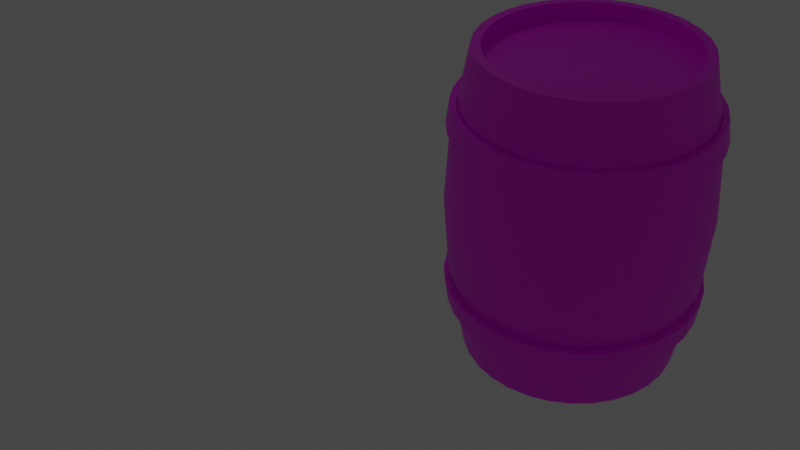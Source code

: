 # Source: barrel.blend  (saved by Blender 2.93.20; exported with 4.5.12 LTS)
import bpy
from mathutils import Matrix  # noqa: F401  (used for matrix-valued properties, if any)

bpy.ops.wm.read_factory_settings(use_empty=True)
scene = bpy.context.scene
scene.name = 'Scene'

# ---- collections
col_collection = bpy.data.collections.new('Collection'); scene.collection.children.link(col_collection)

# ---- images (referenced by path relative to the original .blend; pixels are not part of the script)
import os
ASSET_DIR = os.environ.get("B2B_ASSET_DIR", "")  # directory of the original .blend (textures are referenced by path, not embedded)
HERE = os.path.dirname(os.path.abspath(__file__))  # packed textures are extracted next to this script under _unpacked/

def load_image(name, relpath, width, height, colorspace="sRGB"):
    """Load a texture the original file referenced (path relative to the .blend, or extracted next to this script)."""
    p = next((c for c in (os.path.join(HERE, relpath), os.path.join(ASSET_DIR, relpath)) if relpath and os.path.exists(c)), "")
    if p:
        img = bpy.data.images.load(p, check_existing=True)
        img.name = name
    else:  # same state as the original file: an image datablock whose file is absent (Cycles renders it pink)
        img = bpy.data.images.new(name, width, height)
        img.source = "FILE"
        img.filepath = "//" + (relpath or name)
    img.colorspace_settings.name = colorspace
    return img
img_istockphoto_517464636_170667a_jpg = load_image('istockphoto-517464636-170667a.jpg', 'istockphoto-517464636-170667a.jpg', 1024, 1024, 'sRGB')
img_wood_texture_jpg = load_image('wood texture.jpg', 'wood texture.jpg', 1024, 1024, 'sRGB')

# ---- materials (node trees are filled in below, after node groups)
mat_material_001 = bpy.data.materials.new('Material.001')
mat_material_001.use_transparent_shadow = False
mat_material_002 = bpy.data.materials.new('Material.002')
mat_material_002.use_transparent_shadow = False

# ---- node groups
ng_auto_smooth = bpy.data.node_groups.new('Auto Smooth', 'GeometryNodeTree')
_s = ng_auto_smooth.interface.new_socket(name='Geometry', in_out='OUTPUT', socket_type='NodeSocketGeometry')
_s = ng_auto_smooth.interface.new_socket(name='Geometry', in_out='INPUT', socket_type='NodeSocketGeometry')
_s = ng_auto_smooth.interface.new_socket(name='Angle', in_out='INPUT', socket_type='NodeSocketFloat')
_s.subtype = 'ANGLE'
_s.min_value = 0.0
_s.max_value = 3.142
ng_auto_smooth.is_modifier = True
_N = ng_auto_smooth.nodes; _L = ng_auto_smooth.links
n0 = _N.new('NodeGroupOutput'); n0.name = 'Group Output'; n0.location = (480, -100)
n1 = _N.new('NodeGroupInput'); n1.name = 'Group Input'; n1.location = (-420, -300)
n2 = _N.new('NodeGroupInput'); n2.name = 'Group Input.001'; n2.location = (-60, -100)
n3 = _N.new('GeometryNodeSetShadeSmooth'); n3.name = 'Set Shade Smooth'; n3.location = (120, -100)
n3.domain = 'EDGE'
n4 = _N.new('GeometryNodeSetShadeSmooth'); n4.name = 'Set Shade Smooth.001'; n4.location = (300, -100)
n5 = _N.new('GeometryNodeInputMeshEdgeAngle'); n5.name = 'Edge Angle'; n5.location = (-420, -220)
n6 = _N.new('GeometryNodeInputEdgeSmooth'); n6.name = 'Is Edge Smooth'; n6.location = (-60, -160)
n7 = _N.new('GeometryNodeInputShadeSmooth'); n7.name = 'Is Face Smooth'; n7.location = (-240, -340)
n8 = _N.new('FunctionNodeBooleanMath'); n8.name = 'Boolean Math'; n8.location = (-60, -220)
n9 = _N.new('FunctionNodeCompare'); n9.name = 'Compare'; n9.location = (-240, -180)
n9.operation = 'LESS_EQUAL'
_L.new(n5.outputs[0], n9.inputs[0])
_L.new(n4.outputs[0], n0.inputs[0])
_L.new(n1.outputs[1], n9.inputs[1])
_L.new(n9.outputs[0], n8.inputs[0])
_L.new(n7.outputs[0], n8.inputs[1])
_L.new(n2.outputs[0], n3.inputs[0])
_L.new(n6.outputs[0], n3.inputs[1])
_L.new(n3.outputs[0], n4.inputs[0])
_L.new(n8.outputs[0], n3.inputs[2])
n0.is_active_output = True

# ---- material node trees
mat_material_001.use_nodes = True; mat_material_001.node_tree.nodes.clear()
_N = mat_material_001.node_tree.nodes; _L = mat_material_001.node_tree.links
n0 = _N.new('ShaderNodeBsdfPrincipled'); n0.name = 'Principled BSDF'; n0.location = (10, 300)
n0.distribution = 'GGX'
n0.subsurface_method = 'BURLEY'
n0.inputs[3].default_value = 1.45
n0.inputs[27].default_value = (0.0, 0.0, 0.0, 1.0)
n0.inputs[28].default_value = 1.0
n1 = _N.new('ShaderNodeOutputMaterial'); n1.name = 'Material Output'; n1.location = (300, 300)
n2 = _N.new('ShaderNodeTexImage'); n2.name = 'Image Texture'; n2.location = (-280, 280)
n2.image = img_istockphoto_517464636_170667a_jpg
_L.new(n0.outputs[0], n1.inputs[0])
_L.new(n2.outputs[0], n0.inputs[0])
n1.is_active_output = True
mat_material_002.use_nodes = True; mat_material_002.node_tree.nodes.clear()
_N = mat_material_002.node_tree.nodes; _L = mat_material_002.node_tree.links
n0 = _N.new('ShaderNodeBsdfPrincipled'); n0.name = 'Principled BSDF'; n0.location = (10, 300)
n0.distribution = 'GGX'
n0.subsurface_method = 'BURLEY'
n0.inputs[3].default_value = 1.45
n0.inputs[27].default_value = (0.0, 0.0, 0.0, 1.0)
n0.inputs[28].default_value = 1.0
n1 = _N.new('ShaderNodeOutputMaterial'); n1.name = 'Material Output'; n1.location = (300, 300)
n2 = _N.new('ShaderNodeTexImage'); n2.name = 'Image Texture'; n2.location = (-280, 280)
n2.image = img_wood_texture_jpg
_L.new(n0.outputs[0], n1.inputs[0])
_L.new(n2.outputs[0], n0.inputs[0])
n1.is_active_output = True

# ---- world
world_world = bpy.data.worlds.new('World'); scene.world = world_world
world_world.use_nodes = True; world_world.node_tree.nodes.clear()
_N = world_world.node_tree.nodes; _L = world_world.node_tree.links
n0 = _N.new('ShaderNodeOutputWorld'); n0.name = 'World Output'; n0.location = (300, 300)
n1 = _N.new('ShaderNodeBackground'); n1.name = 'Background'; n1.location = (10, 300)
n1.inputs[0].default_value = (0.05088, 0.05088, 0.05088, 1.0)
_L.new(n1.outputs[0], n0.inputs[0])
n0.is_active_output = True
world_world.color = (0.05088, 0.05088, 0.05088)
world_world.use_sun_shadow = False
world_world.sun_shadow_jitter_overblur = 0.0

# ---- cameras
cam_camera = bpy.data.cameras.new('Camera')

# ---- lights
light_point = bpy.data.lights.new('Point', 'POINT')
light_point.transmission_factor = 0.0
light_point.shadow_soft_size = 0.25
light_point.shadow_maximum_resolution = 0.006
light_point.use_absolute_resolution = True

# ---- meshes
me_cylinder = bpy.data.meshes.new('Cylinder')
me_cylinder.from_pydata([(-2.36e-08, 0.947, -1.549), (-2.36e-08, 0.947, 1.549), (0.1848, 0.9288, -1.549), (0.1848, 0.9288, 1.549), (0.3624, 0.8749, -1.549), (0.5261, 0.7874, -1.549), (0.5261, 0.7874, 1.549), (0.6696, 0.6696, -1.549), (0.6696, 0.6696, 1.549), (0.7874, 0.5261, -1.549), (0.7874, 0.5261, 1.549), (0.8749, 0.3624, -1.549), (0.8749, 0.3624, 1.549), (0.9288, 0.1848, -1.549), (0.9288, 0.1848, 1.549), (0.947, -4.257e-08, -1.549), (0.947, -4.257e-08, 1.549), (0.9288, -0.1848, -1.549), (0.9288, -0.1848, 1.549), (0.8749, -0.3624, -1.549), (0.7874, -0.5261, -1.549), (0.7874, -0.5261, 1.549), (0.6696, -0.6696, -1.549), (0.5261, -0.7874, -1.549), (0.5261, -0.7874, 1.549), (0.3624, -0.8749, -1.549), (0.3624, -0.8749, 1.549), (0.1848, -0.9288, -1.549), (0.1848, -0.9288, 1.549), (-8.604e-08, -0.947, -1.549), (-0.1848, -0.9288, -1.549), (-0.3624, -0.8749, -1.549), (-0.5261, -0.7874, -1.549), (-0.5261, -0.7874, 1.549), (-0.6696, -0.6696, -1.549), (-0.7874, -0.5261, -1.549), (-0.8749, -0.3624, -1.549), (-0.9288, -0.1848, -1.549), (-0.947, 1.231e-08, -1.549), (-0.9288, 0.1848, -1.549), (-0.9288, 0.1848, 1.549), (-0.8749, 0.3624, -1.549), (-0.8749, 0.3624, 1.549), (-0.7874, 0.5261, -1.549), (-0.7874, 0.5261, 1.549), (-0.6696, 0.6696, -1.549), (-0.5261, 0.7874, -1.549), (-0.5261, 0.7874, 1.549), (-0.3624, 0.8749, -1.549), (-0.3624, 0.8749, 1.549), (-0.1848, 0.9288, -1.549), (-0.1848, 0.9288, 1.549), (-2.048e-09, 1.116, -1.116), (-3.566e-09, 1.202, -0.6008), (-4.264e-09, 1.241, 0.0), (-3.566e-09, 1.202, 0.6008), (-2.048e-09, 1.116, 1.116), (0.2177, 1.094, 1.116), (0.2344, 1.178, 0.6008), (0.2421, 1.217, 0.0), (0.2344, 1.178, -0.6008), (0.2177, 1.094, -1.116), (0.427, 1.031, 1.116), (0.4598, 1.11, 0.6008), (0.4749, 1.146, 0.0), (0.4598, 1.11, -0.6008), (0.427, 1.031, -1.116), (0.6199, 0.9277, 1.116), (0.6675, 0.999, 0.6008), (0.6894, 1.032, 0.0), (0.6675, 0.999, -0.6008), (0.6199, 0.9277, -1.116), (0.7889, 0.7889, 1.116), (0.8496, 0.8496, 0.6008), (0.8775, 0.8775, 0.0), (0.8496, 0.8496, -0.6008), (0.7889, 0.7889, -1.116), (0.9277, 0.6199, 1.116), (0.999, 0.6675, 0.6008), (1.032, 0.6894, 0.0), (0.999, 0.6675, -0.6008), (0.9277, 0.6199, -1.116), (1.031, 0.427, 1.116), (1.11, 0.4598, 0.6008), (1.146, 0.4749, 0.0), (1.11, 0.4598, -0.6008), (1.031, 0.427, -1.116), (1.094, 0.2177, 1.116), (1.178, 0.2344, 0.6008), (1.217, 0.2421, 0.0), (1.178, 0.2344, -0.6008), (1.094, 0.2177, -1.116), (1.116, -4.877e-08, 1.116), (1.202, -5.252e-08, 0.6008), (1.241, -5.424e-08, 0.0), (1.202, -5.252e-08, -0.6008), (1.116, -4.877e-08, -1.116), (1.094, -0.2177, 1.116), (1.178, -0.2344, 0.6008), (1.217, -0.2421, 0.0), (1.178, -0.2344, -0.6008), (1.094, -0.2177, -1.116), (1.031, -0.427, 1.116), (1.11, -0.4598, 0.6008), (1.146, -0.4749, 0.0), (1.11, -0.4598, -0.6008), (1.031, -0.427, -1.116), (0.9277, -0.6199, 1.116), (0.999, -0.6675, 0.6008), (1.032, -0.6894, 0.0), (0.999, -0.6675, -0.6008), (0.9277, -0.6199, -1.116), (0.7889, -0.7889, 1.116), (0.8496, -0.8496, 0.6008), (0.8775, -0.8775, 0.0), (0.8496, -0.8496, -0.6008), (0.7889, -0.7889, -1.116), (0.6199, -0.9277, 1.116), (0.6675, -0.999, 0.6008), (0.6894, -1.032, 0.0), (0.6675, -0.999, -0.6008), (0.6199, -0.9277, -1.116), (0.427, -1.031, 1.116), (0.4598, -1.11, 0.6008), (0.4749, -1.146, 0.0), (0.4598, -1.11, -0.6008), (0.427, -1.031, -1.116), (0.2177, -1.094, 1.116), (0.2344, -1.178, 0.6008), (0.2421, -1.217, 0.0), (0.2344, -1.178, -0.6008), (0.2177, -1.094, -1.116), (-9.959e-08, -1.116, 1.116), (-1.086e-07, -1.202, 0.6008), (-1.128e-07, -1.241, 0.0), (-1.086e-07, -1.202, -0.6008), (-9.959e-08, -1.116, -1.116), (-0.2177, -1.094, 1.116), (-0.2344, -1.178, 0.6008), (-0.2421, -1.217, 0.0), (-0.2344, -1.178, -0.6008), (-0.2177, -1.094, -1.116), (-0.427, -1.031, 1.116), (-0.4598, -1.11, 0.6008), (-0.4749, -1.146, 0.0), (-0.4598, -1.11, -0.6008), (-0.427, -1.031, -1.116), (-0.6199, -0.9277, 1.116), (-0.6675, -0.999, 0.6008), (-0.6894, -1.032, 0.0), (-0.6675, -0.999, -0.6008), (-0.6199, -0.9277, -1.116), (-0.7889, -0.7889, 1.116), (-0.8496, -0.8496, 0.6008), (-0.8775, -0.8775, 0.0), (-0.8496, -0.8496, -0.6008), (-0.7889, -0.7889, -1.116), (-0.9277, -0.6199, 1.116), (-0.999, -0.6675, 0.6008), (-1.032, -0.6894, 0.0), (-0.999, -0.6675, -0.6008), (-0.9277, -0.6199, -1.116), (-1.031, -0.427, 1.116), (-1.11, -0.4598, 0.6008), (-1.146, -0.4749, 0.0), (-1.11, -0.4598, -0.6008), (-1.031, -0.427, -1.116), (-1.094, -0.2177, 1.116), (-1.178, -0.2344, 0.6008), (-1.217, -0.2421, 0.0), (-1.178, -0.2344, -0.6008), (-1.094, -0.2177, -1.116), (-1.116, 1.33e-08, 1.116), (-1.202, 1.433e-08, 0.6008), (-1.241, 1.48e-08, 0.0), (-1.202, 1.433e-08, -0.6008), (-1.116, 1.33e-08, -1.116), (-1.094, 0.2177, 1.116), (-1.178, 0.2344, 0.6008), (-1.217, 0.2421, 0.0), (-1.178, 0.2344, -0.6008), (-1.094, 0.2177, -1.116), (-1.031, 0.427, 1.116), (-1.11, 0.4598, 0.6008), (-1.146, 0.4749, 0.0), (-1.11, 0.4598, -0.6008), (-1.031, 0.427, -1.116), (-0.9277, 0.6199, 1.116), (-0.999, 0.6675, 0.6008), (-1.032, 0.6894, 0.0), (-0.999, 0.6675, -0.6008), (-0.9277, 0.6199, -1.116), (-0.7889, 0.7889, 1.116), (-0.8496, 0.8496, 0.6008), (-0.8775, 0.8775, 0.0), (-0.8496, 0.8496, -0.6008), (-0.7889, 0.7889, -1.116), (-0.6199, 0.9277, 1.116), (-0.6675, 0.999, 0.6008), (-0.6894, 1.032, 0.0), (-0.6675, 0.999, -0.6008), (-0.6199, 0.9277, -1.116), (-0.427, 1.031, 1.116), (-0.4598, 1.11, 0.6008), (-0.4749, 1.146, 0.0), (-0.4598, 1.11, -0.6008), (-0.427, 1.031, -1.116), (-0.2177, 1.094, 1.116), (-0.2344, 1.178, 0.6008), (-0.2421, 1.217, 0.0), (-0.2344, 1.178, -0.6008), (-0.2177, 1.094, -1.116), (-3.06e-09, 1.173, 0.751), (-2.554e-09, 1.144, 0.9655), (0.2232, 1.122, 0.9655), (0.2288, 1.15, 0.751), (0.4379, 1.057, 0.9655), (0.4489, 1.084, 0.751), (0.6358, 0.9515, 0.9655), (0.6516, 0.9752, 0.751), (0.8092, 0.8092, 0.9655), (0.8294, 0.8294, 0.751), (0.9515, 0.6358, 0.9655), (0.9752, 0.6516, 0.751), (1.057, 0.4379, 0.9655), (1.084, 0.4489, 0.751), (1.122, 0.2232, 0.9655), (1.15, 0.2288, 0.751), (1.144, -5.002e-08, 0.9655), (1.173, -5.127e-08, 0.751), (1.122, -0.2232, 0.9655), (1.15, -0.2288, 0.751), (1.057, -0.4379, 0.9655), (1.084, -0.4489, 0.751), (0.9515, -0.6358, 0.9655), (0.9752, -0.6516, 0.751), (0.8092, -0.8092, 0.9655), (0.8294, -0.8294, 0.751), (0.6358, -0.9515, 0.9655), (0.6516, -0.9752, 0.751), (0.4379, -1.057, 0.9655), (0.4489, -1.084, 0.751), (0.2232, -1.122, 0.9655), (0.2288, -1.15, 0.751), (-1.026e-07, -1.144, 0.9655), (-1.056e-07, -1.173, 0.751), (-0.2232, -1.122, 0.9655), (-0.2288, -1.15, 0.751), (-0.4379, -1.057, 0.9655), (-0.4489, -1.084, 0.751), (-0.6358, -0.9515, 0.9655), (-0.6516, -0.9752, 0.751), (-0.8092, -0.8092, 0.9655), (-0.8294, -0.8294, 0.751), (-0.9515, -0.6358, 0.9655), (-0.9752, -0.6516, 0.751), (-1.057, -0.4379, 0.9655), (-1.084, -0.4489, 0.751), (-1.122, -0.2232, 0.9655), (-1.15, -0.2288, 0.751), (-1.144, 1.365e-08, 0.9655), (-1.173, 1.399e-08, 0.751), (-1.122, 0.2232, 0.9655), (-1.15, 0.2288, 0.751), (-1.057, 0.4379, 0.9655), (-1.084, 0.4489, 0.751), (-0.9515, 0.6358, 0.9655), (-0.9752, 0.6516, 0.751), (-0.8092, 0.8092, 0.9655), (-0.8294, 0.8294, 0.751), (-0.6358, 0.9515, 0.9655), (-0.6516, 0.9752, 0.751), (-0.4379, 1.057, 0.9655), (-0.4489, 1.084, 0.751), (-0.2232, 1.122, 0.9655), (-0.2288, 1.15, 0.751), (-2.554e-09, 1.144, -0.9655), (-3.06e-09, 1.173, -0.751), (0.2288, 1.15, -0.751), (0.2232, 1.122, -0.9655), (0.4489, 1.084, -0.751), (0.4379, 1.057, -0.9655), (0.6516, 0.9752, -0.751), (0.6358, 0.9515, -0.9655), (0.8294, 0.8294, -0.751), (0.8092, 0.8092, -0.9655), (0.9752, 0.6516, -0.751), (0.9515, 0.6358, -0.9655), (1.084, 0.4489, -0.751), (1.057, 0.4379, -0.9655), (1.15, 0.2288, -0.751), (1.122, 0.2232, -0.9655), (1.173, -5.127e-08, -0.751), (1.144, -5.002e-08, -0.9655), (1.15, -0.2288, -0.751), (1.122, -0.2232, -0.9655), (1.084, -0.4489, -0.751), (1.057, -0.4379, -0.9655), (0.9752, -0.6516, -0.751), (0.9515, -0.6358, -0.9655), (0.8294, -0.8294, -0.751), (0.8092, -0.8092, -0.9655), (0.6516, -0.9752, -0.751), (0.6358, -0.9515, -0.9655), (0.4489, -1.084, -0.751), (0.4379, -1.057, -0.9655), (0.2288, -1.15, -0.751), (0.2232, -1.122, -0.9655), (-1.056e-07, -1.173, -0.751), (-1.026e-07, -1.144, -0.9655), (-0.2288, -1.15, -0.751), (-0.2232, -1.122, -0.9655), (-0.4489, -1.084, -0.751), (-0.4379, -1.057, -0.9655), (-0.6516, -0.9752, -0.751), (-0.6358, -0.9515, -0.9655), (-0.8294, -0.8294, -0.751), (-0.8092, -0.8092, -0.9655), (-0.9752, -0.6516, -0.751), (-0.9515, -0.6358, -0.9655), (-1.084, -0.4489, -0.751), (-1.057, -0.4379, -0.9655), (-1.15, -0.2288, -0.751), (-1.122, -0.2232, -0.9655), (-1.173, 1.399e-08, -0.751), (-1.144, 1.365e-08, -0.9655), (-1.15, 0.2288, -0.751), (-1.122, 0.2232, -0.9655), (-1.084, 0.4489, -0.751), (-1.057, 0.4379, -0.9655), (-0.9752, 0.6516, -0.751), (-0.9515, 0.6358, -0.9655), (-0.8294, 0.8294, -0.751), (-0.8092, 0.8092, -0.9655), (-0.6516, 0.9752, -0.751), (-0.6358, 0.9515, -0.9655), (-0.4489, 1.084, -0.751), (-0.4379, 1.057, -0.9655), (-0.2288, 1.15, -0.751), (-0.2232, 1.122, -0.9655), (-3.178e-09, 1.232, 0.7886), (-2.647e-09, 1.202, 1.014), (0.2344, 1.179, 1.014), (0.2403, 1.208, 0.7886), (0.4599, 1.11, 1.014), (0.4714, 1.138, 0.7886), (0.6676, 0.9992, 1.014), (0.6843, 1.024, 0.7886), (0.8497, 0.8497, 1.014), (0.8709, 0.8709, 0.7886), (0.9992, 0.6676, 1.014), (1.024, 0.6843, 0.7886), (1.11, 0.4599, 1.014), (1.138, 0.4714, 0.7886), (1.179, 0.2344, 1.014), (1.208, 0.2403, 0.7886), (1.202, -5.323e-08, 1.014), (1.232, -5.454e-08, 0.7886), (1.179, -0.2344, 1.014), (1.208, -0.2403, 0.7886), (1.11, -0.4599, 1.014), (1.138, -0.4714, 0.7886), (0.9992, -0.6676, 1.014), (1.024, -0.6843, 0.7886), (0.8497, -0.8497, 1.014), (0.8709, -0.8709, 0.7886), (0.6676, -0.9992, 1.014), (0.6843, -1.024, 0.7886), (0.4599, -1.11, 1.014), (0.4714, -1.138, 0.7886), (0.2344, -1.179, 1.014), (0.2403, -1.208, 0.7886), (-1.077e-07, -1.202, 1.014), (-1.109e-07, -1.232, 0.7886), (-0.2344, -1.179, 1.014), (-0.2403, -1.208, 0.7886), (-0.4599, -1.11, 1.014), (-0.4714, -1.138, 0.7886), (-0.6676, -0.9992, 1.014), (-0.6843, -1.024, 0.7886), (-0.8497, -0.8497, 1.014), (-0.8709, -0.8709, 0.7886), (-0.9992, -0.6676, 1.014), (-1.024, -0.6843, 0.7886), (-1.11, -0.4599, 1.014), (-1.138, -0.4714, 0.7886), (-1.179, -0.2344, 1.014), (-1.208, -0.2403, 0.7886), (-1.202, 1.363e-08, 1.014), (-1.232, 1.399e-08, 0.7886), (-1.179, 0.2344, 1.014), (-1.208, 0.2403, 0.7886), (-1.11, 0.4599, 1.014), (-1.138, 0.4714, 0.7886), (-0.9992, 0.6676, 1.014), (-1.024, 0.6843, 0.7886), (-0.8497, 0.8497, 1.014), (-0.8709, 0.8709, 0.7886), (-0.6676, 0.9992, 1.014), (-0.6843, 1.024, 0.7886), (-0.4599, 1.11, 1.014), (-0.4714, 1.138, 0.7886), (-0.2344, 1.179, 1.014), (-0.2403, 1.208, 0.7886), (-2.647e-09, 1.202, -1.014), (-3.178e-09, 1.232, -0.7886), (0.2403, 1.208, -0.7886), (0.2344, 1.179, -1.014), (0.4714, 1.138, -0.7886), (0.4599, 1.11, -1.014), (0.6843, 1.024, -0.7886), (0.6676, 0.9992, -1.014), (0.8709, 0.8709, -0.7886), (0.8497, 0.8497, -1.014), (1.024, 0.6843, -0.7886), (0.9992, 0.6676, -1.014), (1.138, 0.4714, -0.7886), (1.11, 0.4599, -1.014), (1.208, 0.2403, -0.7886), (1.179, 0.2344, -1.014), (1.232, -5.454e-08, -0.7886), (1.202, -5.323e-08, -1.014), (1.208, -0.2403, -0.7886), (1.179, -0.2344, -1.014), (1.138, -0.4714, -0.7886), (1.11, -0.4599, -1.014), (1.024, -0.6843, -0.7886), (0.9992, -0.6676, -1.014), (0.8709, -0.8709, -0.7886), (0.8497, -0.8497, -1.014), (0.6843, -1.024, -0.7886), (0.6676, -0.9992, -1.014), (0.4714, -1.138, -0.7886), (0.4599, -1.11, -1.014), (0.2403, -1.208, -0.7886), (0.2344, -1.179, -1.014), (-1.109e-07, -1.232, -0.7886), (-1.077e-07, -1.202, -1.014), (-0.2403, -1.208, -0.7886), (-0.2344, -1.179, -1.014), (-0.4714, -1.138, -0.7886), (-0.4599, -1.11, -1.014), (-0.6843, -1.024, -0.7886), (-0.6676, -0.9992, -1.014), (-0.8709, -0.8709, -0.7886), (-0.8497, -0.8497, -1.014), (-1.024, -0.6843, -0.7886), (-0.9992, -0.6676, -1.014), (-1.138, -0.4714, -0.7886), (-1.11, -0.4599, -1.014), (-1.208, -0.2403, -0.7886), (-1.179, -0.2344, -1.014), (-1.232, 1.399e-08, -0.7886), (-1.202, 1.363e-08, -1.014), (-1.208, 0.2403, -0.7886), (-1.179, 0.2344, -1.014), (-1.138, 0.4714, -0.7886), (-1.11, 0.4599, -1.014), (-1.024, 0.6843, -0.7886), (-0.9992, 0.6676, -1.014), (-0.8709, 0.8709, -0.7886), (-0.8497, 0.8497, -1.014), (-0.6843, 1.024, -0.7886), (-0.6676, 0.9992, -1.014), (-0.4714, 1.138, -0.7886), (-0.4599, 1.11, -1.014), (-0.2403, 1.208, -0.7886), (-0.2344, 1.179, -1.014), (-5.741e-10, 1.032, -1.549), (0.2014, 1.013, -1.549), (0.2014, 1.013, 1.549), (-5.741e-10, 1.032, 1.549), (0.3951, 0.9539, -1.549), (0.3951, 0.9539, 1.549), (0.5736, 0.8584, -1.549), (0.5736, 0.8584, 1.549), (0.73, 0.73, -1.549), (0.73, 0.73, 1.549), (0.8584, 0.5736, -1.549), (0.8584, 0.5736, 1.549), (0.9539, 0.3951, -1.549), (0.9539, 0.3951, 1.549), (1.013, 0.2014, -1.549), (1.013, 0.2014, 1.549), (1.032, -4.513e-08, -1.549), (1.032, -4.513e-08, 1.549), (1.013, -0.2014, -1.549), (1.013, -0.2014, 1.549), (0.9539, -0.3951, -1.549), (0.9539, -0.3951, 1.549), (0.8584, -0.5736, -1.549), (0.8584, -0.5736, 1.549), (0.73, -0.73, -1.549), (0.73, -0.73, 1.549), (0.5736, -0.8584, -1.549), (0.5736, -0.8584, 1.549), (0.3951, -0.9539, -1.549), (0.3951, -0.9539, 1.549), (0.2014, -1.013, -1.549), (0.2014, -1.013, 1.549), (-9.083e-08, -1.032, -1.549), (-9.083e-08, -1.032, 1.549), (-0.2014, -1.013, -1.549), (-0.2014, -1.013, 1.549), (-0.3951, -0.9539, -1.549), (-0.3951, -0.9539, 1.549), (-0.5736, -0.8584, -1.549), (-0.5736, -0.8584, 1.549), (-0.73, -0.73, -1.549), (-0.73, -0.73, 1.549), (-0.8584, -0.5736, -1.549), (-0.8584, -0.5736, 1.549), (-0.9539, -0.3951, -1.549), (-0.9539, -0.3951, 1.549), (-1.013, -0.2014, -1.549), (-1.013, -0.2014, 1.549), (-1.032, 1.231e-08, -1.549), (-1.032, 1.231e-08, 1.549), (-1.013, 0.2014, -1.549), (-1.013, 0.2014, 1.549), (-0.9539, 0.3951, -1.549), (-0.9539, 0.3951, 1.549), (-0.8584, 0.5736, -1.549), (-0.8584, 0.5736, 1.549), (-0.73, 0.73, -1.549), (-0.73, 0.73, 1.549), (-0.5736, 0.8584, -1.549), (-0.5736, 0.8584, 1.549), (-0.3951, 0.9539, -1.549), (-0.3951, 0.9539, 1.549), (-0.2014, 1.013, -1.549), (-0.2014, 1.013, 1.549), (0.3624, 0.8749, 1.549), (0.8749, -0.3624, 1.549), (0.6696, -0.6696, 1.549), (-8.604e-08, -0.947, 1.549), (-0.1848, -0.9288, 1.549), (-0.3624, -0.8749, 1.549), (-0.6696, -0.6696, 1.549), (-0.7874, -0.5261, 1.549), (-0.8749, -0.3624, 1.549), (-0.9288, -0.1848, 1.549), (-0.947, 1.231e-08, 1.549), (-0.6696, 0.6696, 1.549), (0.1848, 0.9288, 1.39), (-2.783e-08, 0.947, 1.39), (0.8749, 0.3624, 1.39), (0.6696, -0.6696, 1.39), (0.3624, -0.8749, 1.39), (0.1848, -0.9288, 1.39), (-0.1848, -0.9288, 1.39), (-0.3624, -0.8749, 1.39), (-0.6696, -0.6696, 1.39), (-0.8749, 0.3624, 1.39), (-0.7874, 0.5261, 1.39), (-0.6696, 0.6696, 1.39), (-0.3624, 0.8749, 1.39), (-0.1848, 0.9288, 1.39), (-5.046e-08, 0.947, -1.338), (0.6696, 0.6696, -1.338), (0.9288, 0.1848, -1.338), (0.947, -4.257e-08, -1.338), (0.9288, -0.1848, -1.338), (0.7874, -0.5261, -1.338), (-1.129e-07, -0.947, -1.338), (-0.6696, -0.6696, -1.338), (-0.7874, -0.5261, -1.338), (-0.9288, -0.1848, -1.338), (-0.8749, 0.3624, -1.338), (-0.7874, 0.5261, -1.338), (0.3624, 0.8749, 1.39), (0.5261, 0.7874, 1.39), (0.6696, 0.6696, 1.39), (0.7874, 0.5261, 1.39), (0.9288, 0.1848, 1.39), (0.947, -4.257e-08, 1.39), (0.9288, -0.1848, 1.39), (0.8749, -0.3624, 1.39), (0.7874, -0.5261, 1.39), (0.5261, -0.7874, 1.39), (-9.027e-08, -0.947, 1.39), (-0.5261, -0.7874, 1.39), (-0.7874, -0.5261, 1.39), (-0.8749, -0.3624, 1.39), (-0.9288, -0.1848, 1.39), (-0.947, 1.231e-08, 1.39), (-0.9288, 0.1848, 1.39), (-0.5261, 0.7874, 1.39), (0.1848, 0.9288, -1.338), (0.3624, 0.8749, -1.338), (0.5261, 0.7874, -1.338), (0.7874, 0.5261, -1.338), (0.8749, 0.3624, -1.338), (0.8749, -0.3624, -1.338), (0.6696, -0.6696, -1.338), (0.5261, -0.7874, -1.338), (0.3624, -0.8749, -1.338), (0.1848, -0.9288, -1.338), (-0.1848, -0.9288, -1.338), (-0.3624, -0.8749, -1.338), (-0.5261, -0.7874, -1.338), (-0.8749, -0.3624, -1.338), (-0.947, 1.231e-08, -1.338), (-0.9288, 0.1848, -1.338), (-0.6696, 0.6696, -1.338), (-0.5261, 0.7874, -1.338), (-0.3624, 0.8749, -1.338), (-0.1848, 0.9288, -1.338)], [], [(56, 471, 470, 57), (57, 470, 473, 62), (62, 473, 475, 67), (67, 475, 477, 72), (72, 477, 479, 77), (77, 479, 481, 82), (82, 481, 483, 87), (87, 483, 485, 92), (92, 485, 487, 97), (97, 487, 489, 102), (102, 489, 491, 107), (107, 491, 493, 112), (112, 493, 495, 117), (117, 495, 497, 122), (122, 497, 499, 127), (127, 499, 501, 132), (132, 501, 503, 137), (137, 503, 505, 142), (142, 505, 507, 147), (147, 507, 509, 152), (152, 509, 511, 157), (157, 511, 513, 162), (162, 513, 515, 167), (167, 515, 517, 172), (172, 517, 519, 177), (177, 519, 521, 182), (182, 521, 523, 187), (187, 523, 525, 192), (192, 525, 527, 197), (197, 527, 529, 202), (33, 537, 551, 581), (202, 529, 531, 207), (207, 531, 471, 56), (41, 43, 569, 568), (530, 211, 52, 468), (338, 210, 53, 277), (210, 209, 54, 53), (209, 208, 55, 54), (274, 207, 56, 213), (528, 206, 211, 530), (336, 205, 210, 338), (205, 204, 209, 210), (204, 203, 208, 209), (272, 202, 207, 274), (526, 201, 206, 528), (334, 200, 205, 336), (200, 199, 204, 205), (199, 198, 203, 204), (270, 197, 202, 272), (524, 196, 201, 526), (332, 195, 200, 334), (195, 194, 199, 200), (194, 193, 198, 199), (268, 192, 197, 270), (522, 191, 196, 524), (330, 190, 195, 332), (190, 189, 194, 195), (189, 188, 193, 194), (266, 187, 192, 268), (520, 186, 191, 522), (328, 185, 190, 330), (185, 184, 189, 190), (184, 183, 188, 189), (264, 182, 187, 266), (518, 181, 186, 520), (326, 180, 185, 328), (180, 179, 184, 185), (179, 178, 183, 184), (262, 177, 182, 264), (516, 176, 181, 518), (324, 175, 180, 326), (175, 174, 179, 180), (174, 173, 178, 179), (260, 172, 177, 262), (514, 171, 176, 516), (322, 170, 175, 324), (170, 169, 174, 175), (169, 168, 173, 174), (258, 167, 172, 260), (512, 166, 171, 514), (320, 165, 170, 322), (165, 164, 169, 170), (164, 163, 168, 169), (256, 162, 167, 258), (510, 161, 166, 512), (318, 160, 165, 320), (160, 159, 164, 165), (159, 158, 163, 164), (254, 157, 162, 256), (508, 156, 161, 510), (316, 155, 160, 318), (155, 154, 159, 160), (154, 153, 158, 159), (252, 152, 157, 254), (506, 151, 156, 508), (314, 150, 155, 316), (150, 149, 154, 155), (149, 148, 153, 154), (250, 147, 152, 252), (504, 146, 151, 506), (312, 145, 150, 314), (145, 144, 149, 150), (144, 143, 148, 149), (248, 142, 147, 250), (502, 141, 146, 504), (310, 140, 145, 312), (140, 139, 144, 145), (139, 138, 143, 144), (246, 137, 142, 248), (500, 136, 141, 502), (308, 135, 140, 310), (135, 134, 139, 140), (134, 133, 138, 139), (244, 132, 137, 246), (498, 131, 136, 500), (306, 130, 135, 308), (130, 129, 134, 135), (129, 128, 133, 134), (242, 127, 132, 244), (496, 126, 131, 498), (304, 125, 130, 306), (125, 124, 129, 130), (124, 123, 128, 129), (240, 122, 127, 242), (494, 121, 126, 496), (302, 120, 125, 304), (120, 119, 124, 125), (119, 118, 123, 124), (238, 117, 122, 240), (492, 116, 121, 494), (300, 115, 120, 302), (115, 114, 119, 120), (114, 113, 118, 119), (236, 112, 117, 238), (490, 111, 116, 492), (298, 110, 115, 300), (110, 109, 114, 115), (109, 108, 113, 114), (234, 107, 112, 236), (488, 106, 111, 490), (296, 105, 110, 298), (105, 104, 109, 110), (104, 103, 108, 109), (232, 102, 107, 234), (486, 101, 106, 488), (294, 100, 105, 296), (100, 99, 104, 105), (99, 98, 103, 104), (230, 97, 102, 232), (484, 96, 101, 486), (292, 95, 100, 294), (95, 94, 99, 100), (94, 93, 98, 99), (228, 92, 97, 230), (482, 91, 96, 484), (290, 90, 95, 292), (90, 89, 94, 95), (89, 88, 93, 94), (226, 87, 92, 228), (480, 86, 91, 482), (288, 85, 90, 290), (85, 84, 89, 90), (84, 83, 88, 89), (224, 82, 87, 226), (478, 81, 86, 480), (286, 80, 85, 288), (80, 79, 84, 85), (79, 78, 83, 84), (222, 77, 82, 224), (476, 76, 81, 478), (284, 75, 80, 286), (75, 74, 79, 80), (74, 73, 78, 79), (220, 72, 77, 222), (474, 71, 76, 476), (282, 70, 75, 284), (70, 69, 74, 75), (69, 68, 73, 74), (218, 67, 72, 220), (472, 66, 71, 474), (280, 65, 70, 282), (65, 64, 69, 70), (64, 63, 68, 69), (216, 62, 67, 218), (469, 61, 66, 472), (278, 60, 65, 280), (60, 59, 64, 65), (59, 58, 63, 64), (214, 57, 62, 216), (468, 52, 61, 469), (277, 53, 60, 278), (53, 54, 59, 60), (54, 55, 58, 59), (213, 56, 57, 214), (55, 212, 215, 58), (212, 213, 214, 215), (58, 215, 217, 63), (215, 214, 216, 217), (63, 217, 219, 68), (217, 216, 218, 219), (68, 219, 221, 73), (219, 218, 220, 221), (73, 221, 223, 78), (221, 220, 222, 223), (78, 223, 225, 83), (223, 222, 224, 225), (83, 225, 227, 88), (225, 224, 226, 227), (88, 227, 229, 93), (227, 226, 228, 229), (93, 229, 231, 98), (229, 228, 230, 231), (98, 231, 233, 103), (231, 230, 232, 233), (103, 233, 235, 108), (233, 232, 234, 235), (108, 235, 237, 113), (235, 234, 236, 237), (113, 237, 239, 118), (237, 236, 238, 239), (118, 239, 241, 123), (239, 238, 240, 241), (123, 241, 243, 128), (241, 240, 242, 243), (128, 243, 245, 133), (243, 242, 244, 245), (133, 245, 247, 138), (245, 244, 246, 247), (138, 247, 249, 143), (247, 246, 248, 249), (143, 249, 251, 148), (249, 248, 250, 251), (148, 251, 253, 153), (251, 250, 252, 253), (153, 253, 255, 158), (253, 252, 254, 255), (158, 255, 257, 163), (255, 254, 256, 257), (163, 257, 259, 168), (257, 256, 258, 259), (168, 259, 261, 173), (259, 258, 260, 261), (173, 261, 263, 178), (261, 260, 262, 263), (178, 263, 265, 183), (263, 262, 264, 265), (183, 265, 267, 188), (265, 264, 266, 267), (188, 267, 269, 193), (267, 266, 268, 269), (193, 269, 271, 198), (269, 268, 270, 271), (198, 271, 273, 203), (271, 270, 272, 273), (203, 273, 275, 208), (273, 272, 274, 275), (208, 275, 212, 55), (275, 274, 213, 212), (52, 276, 279, 61), (276, 277, 278, 279), (61, 279, 281, 66), (279, 278, 280, 281), (66, 281, 283, 71), (281, 280, 282, 283), (71, 283, 285, 76), (283, 282, 284, 285), (76, 285, 287, 81), (285, 284, 286, 287), (81, 287, 289, 86), (287, 286, 288, 289), (86, 289, 291, 91), (289, 288, 290, 291), (91, 291, 293, 96), (291, 290, 292, 293), (96, 293, 295, 101), (293, 292, 294, 295), (101, 295, 297, 106), (295, 294, 296, 297), (106, 297, 299, 111), (297, 296, 298, 299), (111, 299, 301, 116), (299, 298, 300, 301), (116, 301, 303, 121), (301, 300, 302, 303), (121, 303, 305, 126), (303, 302, 304, 305), (126, 305, 307, 131), (305, 304, 306, 307), (131, 307, 309, 136), (307, 306, 308, 309), (136, 309, 311, 141), (309, 308, 310, 311), (141, 311, 313, 146), (311, 310, 312, 313), (146, 313, 315, 151), (313, 312, 314, 315), (151, 315, 317, 156), (315, 314, 316, 317), (156, 317, 319, 161), (317, 316, 318, 319), (161, 319, 321, 166), (319, 318, 320, 321), (166, 321, 323, 171), (321, 320, 322, 323), (171, 323, 325, 176), (323, 322, 324, 325), (176, 325, 327, 181), (325, 324, 326, 327), (181, 327, 329, 186), (327, 326, 328, 329), (186, 329, 331, 191), (329, 328, 330, 331), (191, 331, 333, 196), (331, 330, 332, 333), (196, 333, 335, 201), (333, 332, 334, 335), (201, 335, 337, 206), (335, 334, 336, 337), (206, 337, 339, 211), (337, 336, 338, 339), (211, 339, 276, 52), (339, 338, 277, 276), (340, 341, 342, 343), (343, 342, 344, 345), (345, 344, 346, 347), (347, 346, 348, 349), (349, 348, 350, 351), (351, 350, 352, 353), (353, 352, 354, 355), (355, 354, 356, 357), (357, 356, 358, 359), (359, 358, 360, 361), (361, 360, 362, 363), (363, 362, 364, 365), (365, 364, 366, 367), (367, 366, 368, 369), (369, 368, 370, 371), (371, 370, 372, 373), (373, 372, 374, 375), (375, 374, 376, 377), (377, 376, 378, 379), (379, 378, 380, 381), (381, 380, 382, 383), (383, 382, 384, 385), (385, 384, 386, 387), (387, 386, 388, 389), (389, 388, 390, 391), (391, 390, 392, 393), (393, 392, 394, 395), (395, 394, 396, 397), (397, 396, 398, 399), (399, 398, 400, 401), (401, 400, 402, 403), (403, 402, 341, 340), (404, 405, 406, 407), (407, 406, 408, 409), (409, 408, 410, 411), (411, 410, 412, 413), (413, 412, 414, 415), (415, 414, 416, 417), (417, 416, 418, 419), (419, 418, 420, 421), (421, 420, 422, 423), (423, 422, 424, 425), (425, 424, 426, 427), (427, 426, 428, 429), (429, 428, 430, 431), (431, 430, 432, 433), (433, 432, 434, 435), (435, 434, 436, 437), (437, 436, 438, 439), (439, 438, 440, 441), (441, 440, 442, 443), (443, 442, 444, 445), (445, 444, 446, 447), (447, 446, 448, 449), (449, 448, 450, 451), (451, 450, 452, 453), (453, 452, 454, 455), (455, 454, 456, 457), (457, 456, 458, 459), (459, 458, 460, 461), (461, 460, 462, 463), (463, 462, 464, 465), (465, 464, 466, 467), (467, 466, 405, 404), (2, 0, 468, 469), (1, 3, 470, 471), (4, 2, 469, 472), (3, 532, 473, 470), (5, 4, 472, 474), (532, 6, 475, 473), (7, 5, 474, 476), (6, 8, 477, 475), (9, 7, 476, 478), (8, 10, 479, 477), (11, 9, 478, 480), (10, 12, 481, 479), (13, 11, 480, 482), (12, 14, 483, 481), (15, 13, 482, 484), (14, 16, 485, 483), (17, 15, 484, 486), (16, 18, 487, 485), (19, 17, 486, 488), (18, 533, 489, 487), (20, 19, 488, 490), (533, 21, 491, 489), (22, 20, 490, 492), (21, 534, 493, 491), (23, 22, 492, 494), (534, 24, 495, 493), (25, 23, 494, 496), (24, 26, 497, 495), (27, 25, 496, 498), (26, 28, 499, 497), (29, 27, 498, 500), (28, 535, 501, 499), (30, 29, 500, 502), (535, 536, 503, 501), (31, 30, 502, 504), (536, 537, 505, 503), (32, 31, 504, 506), (537, 33, 507, 505), (34, 32, 506, 508), (33, 538, 509, 507), (35, 34, 508, 510), (538, 539, 511, 509), (36, 35, 510, 512), (539, 540, 513, 511), (37, 36, 512, 514), (540, 541, 515, 513), (38, 37, 514, 516), (541, 542, 517, 515), (39, 38, 516, 518), (542, 40, 519, 517), (41, 39, 518, 520), (40, 42, 521, 519), (43, 41, 520, 522), (42, 44, 523, 521), (45, 43, 522, 524), (44, 543, 525, 523), (46, 45, 524, 526), (543, 47, 527, 525), (48, 46, 526, 528), (47, 49, 529, 527), (50, 48, 528, 530), (49, 51, 531, 529), (0, 50, 530, 468), (51, 1, 471, 531), (12, 10, 573, 546), (538, 33, 581, 552), (14, 12, 546, 574), (539, 538, 552, 582), (16, 14, 574, 575), (540, 539, 582, 583), (18, 16, 575, 576), (541, 540, 583, 584), (533, 18, 576, 577), (542, 541, 584, 585), (21, 533, 577, 578), (40, 542, 585, 586), (534, 21, 578, 547), (42, 40, 586, 553), (24, 534, 547, 579), (44, 42, 553, 554), (26, 24, 579, 548), (3, 1, 545, 544), (543, 44, 554, 555), (28, 26, 548, 549), (532, 3, 544, 570), (47, 543, 555, 587), (535, 28, 549, 580), (6, 532, 570, 571), (49, 47, 587, 556), (536, 535, 580, 550), (8, 6, 571, 572), (51, 49, 556, 557), (537, 536, 550, 551), (10, 8, 572, 573), (1, 51, 557, 545), (11, 13, 560, 592), (23, 25, 596, 595), (34, 35, 566, 565), (0, 2, 588, 558), (43, 45, 604, 569), (13, 15, 561, 560), (25, 27, 597, 596), (35, 36, 601, 566), (2, 4, 589, 588), (45, 46, 605, 604), (15, 17, 562, 561), (27, 29, 564, 597), (36, 37, 567, 601), (4, 5, 590, 589), (46, 48, 606, 605), (17, 19, 593, 562), (29, 30, 598, 564), (37, 38, 602, 567), (5, 7, 559, 590), (48, 50, 607, 606), (19, 20, 563, 593), (30, 31, 599, 598), (38, 39, 603, 602), (7, 9, 591, 559), (50, 0, 558, 607), (20, 22, 594, 563), (31, 32, 600, 599), (39, 41, 568, 603), (9, 11, 592, 591), (22, 23, 595, 594), (32, 34, 565, 600), (544, 545, 557, 556, 587, 555, 554, 553, 586, 585, 584, 583, 582, 552, 581, 551, 550, 580, 549, 548, 579, 547, 578, 577, 576, 575, 574, 546, 573, 572, 571, 570), (558, 588, 589, 590, 559, 591, 592, 560, 561, 562, 593, 563, 594, 595, 596, 597, 564, 598, 599, 600, 565, 566, 601, 567, 602, 603, 568, 569, 604, 605, 606, 607)])
me_cylinder.polygons.foreach_set('use_smooth', [True] * 514)
me_cylinder.polygons.foreach_set('material_index', [1, 1, 1, 1, 1, 1, 1, 1, 1, 1, 1, 1, 1, 1, 1, 1, 1, 1, 1, 1, 1, 1, 1, 1, 1, 1, 1, 1, 1, 1, 1, 1, 1, 1, 1, 1, 1, 1, 1, 1, 1, 1, 1, 1, 1, 1, 1, 1, 1, 1, 1, 1, 1, 1, 1, 1, 1, 1, 1, 1, 1, 1, 1, 1, 1, 1, 1, 1, 1, 1, 1, 1, 1, 1, 1, 1, 1, 1, 1, 1, 1, 1, 1, 1, 1, 1, 1, 1, 1, 1, 1, 1, 1, 1, 1, 1, 1, 1, 1, 1, 1, 1, 1, 1, 1, 1, 1, 1, 1, 1, 1, 1, 1, 1, 1, 1, 1, 1, 1, 1, 1, 1, 1, 1, 1, 1, 1, 1, 1, 1, 1, 1, 1, 1, 1, 1, 1, 1, 1, 1, 1, 1, 1, 1, 1, 1, 1, 1, 1, 1, 1, 1, 1, 1, 1, 1, 1, 1, 1, 1, 1, 1, 1, 1, 1, 1, 1, 1, 1, 1, 1, 1, 1, 1, 1, 1, 1, 1, 1, 1, 1, 1, 1, 1, 1, 1, 1, 1, 1, 1, 1, 1, 1, 1, 1, 1, 1, 1, 1, 1, 1, 1, 1, 1, 1, 1, 1, 1, 1, 1, 1, 1, 1, 1, 1, 1, 1, 1, 1, 1, 1, 1, 1, 1, 1, 1, 1, 1, 1, 1, 1, 1, 1, 1, 1, 1, 1, 1, 1, 1, 1, 1, 1, 1, 1, 1, 1, 1, 1, 1, 1, 1, 1, 1, 1, 1, 1, 1, 1, 1, 1, 1, 1, 1, 1, 1, 1, 1, 1, 1, 1, 1, 1, 1, 1, 1, 1, 1, 1, 1, 1, 1, 1, 1, 1, 1, 1, 1, 1, 1, 1, 1, 1, 1, 1, 1, 1, 1, 1, 1, 1, 1, 1, 1, 1, 1, 1, 1, 1, 1, 1, 1, 1, 1, 1, 1, 1, 1, 1, 1, 1, 1, 0, 0, 0, 0, 0, 0, 0, 0, 0, 0, 0, 0, 0, 0, 0, 0, 0, 0, 0, 0, 0, 0, 0, 0, 0, 0, 0, 0, 0, 0, 0, 0, 0, 0, 0, 0, 0, 0, 0, 0, 0, 0, 0, 0, 0, 0, 0, 0, 0, 0, 0, 0, 0, 0, 0, 0, 0, 0, 0, 0, 0, 0, 0, 0, 1, 1, 1, 1, 1, 1, 1, 1, 1, 1, 1, 1, 1, 1, 1, 1, 1, 1, 1, 1, 1, 1, 1, 1, 1, 1, 1, 1, 1, 1, 1, 1, 1, 1, 1, 1, 1, 1, 1, 1, 1, 1, 1, 1, 1, 1, 1, 1, 1, 1, 1, 1, 1, 1, 1, 1, 1, 1, 1, 1, 1, 1, 1, 1, 1, 1, 1, 1, 1, 1, 1, 1, 1, 1, 1, 1, 1, 1, 1, 1, 1, 1, 1, 1, 1, 1, 1, 1, 1, 1, 1, 1, 1, 1, 1, 1, 1, 1, 1, 1, 1, 1, 1, 1, 1, 1, 1, 1, 1, 1, 1, 1, 1, 1, 1, 1, 1, 1, 1, 1, 1, 1, 1, 1, 1, 1, 1, 1])
_uv = me_cylinder.uv_layers.new(name='UVMap')
_uv.uv.foreach_set('vector', [0.1272, 0.1451, 0.1454, 0.08515, 0.2073, 0.08826, 0.1954, 0.1478, 0.1954, 0.1478, 0.2073, 0.08826, 0.2693, 0.09001, 0.263, 0.1494, 0.263, 0.1494, 0.2693, 0.09001, 0.3312, 0.09055, 0.3304, 0.15, 0.3304, 0.15, 0.3312, 0.09055, 0.3933, 0.08991, 0.3979, 0.1496, 0.3979, 0.1496, 0.3933, 0.08991, 0.4554, 0.08807, 0.4658, 0.1481, 0.4658, 0.1481, 0.4554, 0.08807, 0.5179, 0.08489, 0.5344, 0.1455, 0.5344, 0.1455, 0.5179, 0.08489, 0.5811, 0.07973, 0.6044, 0.1417, 0.05603, 0.1409, 0.08021, 0.07996, 0.1424, 0.08497, 0.1248, 0.1449, 0.1248, 0.1449, 0.1424, 0.08497, 0.2043, 0.08808, 0.193, 0.1477, 0.193, 0.1477, 0.2043, 0.08808, 0.2663, 0.08982, 0.2606, 0.1493, 0.2606, 0.1493, 0.2663, 0.08982, 0.3282, 0.09036, 0.328, 0.1499, 0.328, 0.1499, 0.3282, 0.09036, 0.3902, 0.08973, 0.3955, 0.1494, 0.3955, 0.1494, 0.3902, 0.08973, 0.4523, 0.08788, 0.4633, 0.1479, 0.4633, 0.1479, 0.4523, 0.08788, 0.5147, 0.0847, 0.5319, 0.1453, 0.5319, 0.1453, 0.5147, 0.0847, 0.5778, 0.07953, 0.6018, 0.1416, 0.0603, 0.1411, 0.08505, 0.08026, 0.1468, 0.08524, 0.1286, 0.1452, 0.1286, 0.1452, 0.1468, 0.08524, 0.2083, 0.08832, 0.1964, 0.1479, 0.1964, 0.1479, 0.2083, 0.08832, 0.2699, 0.09005, 0.2636, 0.1495, 0.2636, 0.1495, 0.2699, 0.09005, 0.3315, 0.09057, 0.3306, 0.15, 0.3306, 0.15, 0.3315, 0.09057, 0.3932, 0.08991, 0.3977, 0.1496, 0.3977, 0.1496, 0.3932, 0.08991, 0.4551, 0.08805, 0.4653, 0.148, 0.4653, 0.148, 0.4551, 0.08805, 0.5173, 0.08485, 0.5336, 0.1454, 0.5336, 0.1454, 0.5173, 0.08485, 0.5801, 0.07968, 0.6033, 0.1417, 0.06032, 0.1411, 0.08508, 0.08026, 0.1471, 0.08525, 0.1289, 0.1452, 0.1289, 0.1452, 0.1471, 0.08525, 0.2088, 0.08835, 0.1969, 0.1479, 0.1969, 0.1479, 0.2088, 0.08835, 0.2706, 0.09009, 0.2643, 0.1495, 0.2643, 0.1495, 0.2706, 0.09009, 0.3323, 0.09062, 0.3315, 0.1501, 0.3315, 0.1501, 0.3323, 0.09062, 0.3942, 0.08997, 0.3987, 0.1496, 0.3987, 0.1496, 0.3942, 0.08997, 0.4561, 0.08812, 0.4664, 0.1481, 0.4664, 0.1481, 0.4561, 0.08812, 0.5184, 0.08492, 0.5348, 0.1455, 0.3317, 0.07864, 0.2713, 0.07814, 0.2738, 0.05564, 0.332, 0.0561, 0.5348, 0.1455, 0.5184, 0.08492, 0.5813, 0.07975, 0.6045, 0.1417, 0.05842, 0.141, 0.08322, 0.08014, 0.1454, 0.08515, 0.1272, 0.1451, 0.2651, 0.5251, 0.3261, 0.5245, 0.3256, 0.5545, 0.2675, 0.5551, 0.07411, 0.5228, 0.05151, 0.4608, 0.1217, 0.4571, 0.1375, 0.5178, 0.03851, 0.4079, 0.03437, 0.3861, 0.1094, 0.3841, 0.1122, 0.4054, 0.03437, 0.3861, 0.02782, 0.3007, 0.1052, 0.3009, 0.1094, 0.3841, 0.02782, 0.3007, 0.03744, 0.2151, 0.1124, 0.2176, 0.1052, 0.3009, 0.05113, 0.1625, 0.05842, 0.141, 0.1272, 0.1451, 0.1221, 0.1662, 0.5122, 0.5177, 0.5301, 0.4576, 0.5985, 0.4616, 0.5741, 0.5225, 0.5411, 0.4063, 0.5446, 0.385, 0.6192, 0.3874, 0.6141, 0.4093, 0.5446, 0.385, 0.5518, 0.3017, 0.6287, 0.3019, 0.6192, 0.3874, 0.5518, 0.3017, 0.5474, 0.2185, 0.622, 0.2164, 0.6287, 0.3019, 0.5393, 0.1669, 0.5348, 0.1455, 0.6045, 0.1417, 0.6108, 0.1636, 0.4504, 0.5147, 0.4621, 0.4549, 0.5301, 0.4576, 0.5122, 0.5177, 0.4694, 0.4043, 0.4717, 0.3833, 0.5446, 0.385, 0.5411, 0.4063, 0.4717, 0.3833, 0.4767, 0.3016, 0.5518, 0.3017, 0.5446, 0.385, 0.4767, 0.3016, 0.4743, 0.2199, 0.5474, 0.2185, 0.5518, 0.3017, 0.4693, 0.1692, 0.4664, 0.1481, 0.5348, 0.1455, 0.5393, 0.1669, 0.3884, 0.513, 0.3947, 0.4534, 0.4621, 0.4549, 0.4504, 0.5147, 0.3985, 0.4031, 0.3997, 0.3823, 0.4717, 0.3833, 0.4694, 0.4043, 0.3997, 0.3823, 0.4028, 0.3015, 0.4767, 0.3016, 0.4717, 0.3833, 0.4028, 0.3015, 0.4023, 0.2207, 0.4743, 0.2199, 0.4767, 0.3016, 0.4001, 0.1705, 0.3987, 0.1496, 0.4664, 0.1481, 0.4693, 0.1692, 0.3263, 0.5125, 0.3273, 0.4528, 0.3947, 0.4534, 0.3884, 0.513, 0.3279, 0.4026, 0.3282, 0.3819, 0.3997, 0.3823, 0.3985, 0.4031, 0.3282, 0.3819, 0.3295, 0.3014, 0.4028, 0.3015, 0.3997, 0.3823, 0.3295, 0.3014, 0.3308, 0.2209, 0.4023, 0.2207, 0.4028, 0.3015, 0.3313, 0.1709, 0.3315, 0.1501, 0.3987, 0.1496, 0.4001, 0.1705, 0.2641, 0.5131, 0.2599, 0.4532, 0.3273, 0.4528, 0.3263, 0.5125, 0.2573, 0.4028, 0.2566, 0.3821, 0.3282, 0.3819, 0.3279, 0.4026, 0.2566, 0.3821, 0.2561, 0.3013, 0.3295, 0.3014, 0.3282, 0.3819, 0.2561, 0.3013, 0.2593, 0.2205, 0.3308, 0.2209, 0.3295, 0.3014, 0.2626, 0.1703, 0.2643, 0.1495, 0.3315, 0.1501, 0.3313, 0.1709, 0.2018, 0.5148, 0.192, 0.4547, 0.2599, 0.4532, 0.2641, 0.5131, 0.1861, 0.4038, 0.1844, 0.3828, 0.2566, 0.3821, 0.2573, 0.4028, 0.1844, 0.3828, 0.1821, 0.3011, 0.2561, 0.3013, 0.2566, 0.3821, 0.1821, 0.3011, 0.1872, 0.2194, 0.2593, 0.2205, 0.2561, 0.3013, 0.1936, 0.1688, 0.1969, 0.1479, 0.2643, 0.1495, 0.2626, 0.1703, 0.1392, 0.5179, 0.1234, 0.4572, 0.192, 0.4547, 0.2018, 0.5148, 0.1139, 0.4055, 0.1112, 0.3842, 0.1844, 0.3828, 0.1861, 0.4038, 0.1112, 0.3842, 0.1069, 0.301, 0.1821, 0.3011, 0.1844, 0.3828, 0.1069, 0.301, 0.1142, 0.2177, 0.1872, 0.2194, 0.1821, 0.3011, 0.1238, 0.1663, 0.1289, 0.1452, 0.1969, 0.1479, 0.1936, 0.1688, 0.07599, 0.5229, 0.05343, 0.4609, 0.1234, 0.4572, 0.1392, 0.5179, 0.04044, 0.408, 0.03632, 0.3862, 0.1112, 0.3842, 0.1139, 0.4055, 0.03632, 0.3862, 0.02976, 0.3008, 0.1069, 0.301, 0.1112, 0.3842, 0.02976, 0.3008, 0.03938, 0.2152, 0.1142, 0.2177, 0.1069, 0.301, 0.05304, 0.1627, 0.06032, 0.1411, 0.1289, 0.1452, 0.1238, 0.1663, 0.5111, 0.5176, 0.5289, 0.4575, 0.5973, 0.4615, 0.5729, 0.5224, 0.5399, 0.4062, 0.5434, 0.3849, 0.618, 0.3874, 0.6128, 0.4092, 0.5434, 0.3849, 0.5506, 0.3016, 0.6275, 0.3018, 0.618, 0.3874, 0.5506, 0.3016, 0.5461, 0.2184, 0.6207, 0.2163, 0.6275, 0.3018, 0.5381, 0.1668, 0.5336, 0.1454, 0.6033, 0.1417, 0.6096, 0.1635, 0.4493, 0.5146, 0.461, 0.4549, 0.5289, 0.4575, 0.5111, 0.5176, 0.4682, 0.4042, 0.4705, 0.3833, 0.5434, 0.3849, 0.5399, 0.4062, 0.4705, 0.3833, 0.4756, 0.3015, 0.5506, 0.3016, 0.5434, 0.3849, 0.4756, 0.3015, 0.4732, 0.2198, 0.5461, 0.2184, 0.5506, 0.3016, 0.4682, 0.1691, 0.4653, 0.148, 0.5336, 0.1454, 0.5381, 0.1668, 0.3874, 0.513, 0.3936, 0.4533, 0.461, 0.4549, 0.4493, 0.5146, 0.3974, 0.403, 0.3987, 0.3823, 0.4705, 0.3833, 0.4682, 0.4042, 0.3987, 0.3823, 0.4018, 0.3014, 0.4756, 0.3015, 0.4705, 0.3833, 0.4018, 0.3014, 0.4013, 0.2206, 0.4732, 0.2198, 0.4756, 0.3015, 0.3991, 0.1704, 0.3977, 0.1496, 0.4653, 0.148, 0.4682, 0.1691, 0.3255, 0.5124, 0.3265, 0.4528, 0.3936, 0.4533, 0.3874, 0.513, 0.327, 0.4025, 0.3273, 0.3819, 0.3987, 0.3823, 0.3974, 0.403, 0.3273, 0.3819, 0.3286, 0.3013, 0.4018, 0.3014, 0.3987, 0.3823, 0.3286, 0.3013, 0.3299, 0.2208, 0.4013, 0.2206, 0.4018, 0.3014, 0.3304, 0.1708, 0.3306, 0.15, 0.3977, 0.1496, 0.3991, 0.1704, 0.2635, 0.513, 0.2592, 0.4532, 0.3265, 0.4528, 0.3255, 0.5124, 0.2565, 0.4028, 0.2558, 0.382, 0.3273, 0.3819, 0.327, 0.4025, 0.2558, 0.382, 0.2554, 0.3012, 0.3286, 0.3013, 0.3273, 0.3819, 0.2554, 0.3012, 0.2585, 0.2204, 0.3299, 0.2208, 0.3286, 0.3013, 0.2619, 0.1703, 0.2636, 0.1495, 0.3306, 0.15, 0.3304, 0.1708, 0.2014, 0.5148, 0.1915, 0.4547, 0.2592, 0.4532, 0.2635, 0.513, 0.1856, 0.4038, 0.1839, 0.3828, 0.2558, 0.382, 0.2565, 0.4028, 0.1839, 0.3828, 0.1816, 0.3011, 0.2554, 0.3012, 0.2558, 0.382, 0.1816, 0.3011, 0.1867, 0.2194, 0.2585, 0.2204, 0.2554, 0.3012, 0.1931, 0.1688, 0.1964, 0.1479, 0.2636, 0.1495, 0.2619, 0.1703, 0.139, 0.5179, 0.1231, 0.4572, 0.1915, 0.4547, 0.2014, 0.5148, 0.1136, 0.4055, 0.1109, 0.3842, 0.1839, 0.3828, 0.1856, 0.4038, 0.1109, 0.3842, 0.1066, 0.301, 0.1816, 0.3011, 0.1839, 0.3828, 0.1066, 0.301, 0.1139, 0.2177, 0.1867, 0.2194, 0.1816, 0.3011, 0.1235, 0.1663, 0.1286, 0.1452, 0.1964, 0.1479, 0.1931, 0.1688, 0.07597, 0.5229, 0.05341, 0.4609, 0.1231, 0.4572, 0.139, 0.5179, 0.04043, 0.408, 0.03632, 0.3862, 0.1109, 0.3842, 0.1136, 0.4055, 0.03632, 0.3862, 0.02976, 0.3008, 0.1066, 0.301, 0.1109, 0.3842, 0.02976, 0.3008, 0.03938, 0.2152, 0.1139, 0.2177, 0.1066, 0.301, 0.05302, 0.1627, 0.0603, 0.1411, 0.1286, 0.1452, 0.1235, 0.1663, 0.5119, 0.5177, 0.5297, 0.4576, 0.5984, 0.4616, 0.5741, 0.5225, 0.5406, 0.4063, 0.544, 0.385, 0.6189, 0.3874, 0.6138, 0.4093, 0.544, 0.385, 0.5506, 0.3016, 0.6278, 0.3018, 0.6189, 0.3874, 0.5506, 0.3016, 0.5453, 0.2184, 0.6202, 0.2163, 0.6278, 0.3018, 0.5367, 0.1667, 0.5319, 0.1453, 0.6018, 0.1416, 0.6084, 0.1634, 0.4499, 0.5147, 0.4615, 0.4549, 0.5297, 0.4576, 0.5119, 0.5177, 0.4685, 0.4042, 0.4707, 0.3833, 0.544, 0.385, 0.5406, 0.4063, 0.4707, 0.3833, 0.4752, 0.3015, 0.5506, 0.3016, 0.544, 0.385, 0.4752, 0.3015, 0.472, 0.2198, 0.5453, 0.2184, 0.5506, 0.3016, 0.4664, 0.169, 0.4633, 0.1479, 0.5319, 0.1453, 0.5367, 0.1667, 0.3877, 0.513, 0.3937, 0.4533, 0.4615, 0.4549, 0.4499, 0.5147, 0.3973, 0.403, 0.3985, 0.3822, 0.4707, 0.3833, 0.4685, 0.4042, 0.3985, 0.3822, 0.401, 0.3014, 0.4752, 0.3015, 0.4707, 0.3833, 0.401, 0.3014, 0.3998, 0.2205, 0.472, 0.2198, 0.4752, 0.3015, 0.397, 0.1703, 0.3955, 0.1494, 0.4633, 0.1479, 0.4664, 0.169, 0.3254, 0.5124, 0.3262, 0.4527, 0.3937, 0.4533, 0.3877, 0.513, 0.3265, 0.4025, 0.3267, 0.3818, 0.3985, 0.3822, 0.3973, 0.403, 0.3267, 0.3818, 0.3274, 0.3013, 0.401, 0.3014, 0.3985, 0.3822, 0.3274, 0.3013, 0.328, 0.2207, 0.3998, 0.2205, 0.401, 0.3014, 0.3281, 0.1707, 0.328, 0.1499, 0.3955, 0.1494, 0.397, 0.1703, 0.263, 0.513, 0.2585, 0.4532, 0.3262, 0.4527, 0.3254, 0.5124, 0.2556, 0.4027, 0.2548, 0.382, 0.3267, 0.3818, 0.3265, 0.4025, 0.2548, 0.382, 0.2538, 0.3011, 0.3274, 0.3013, 0.3267, 0.3818, 0.2538, 0.3011, 0.2563, 0.2203, 0.328, 0.2207, 0.3274, 0.3013, 0.2591, 0.1701, 0.2606, 0.1493, 0.328, 0.1499, 0.3281, 0.1707, 0.2005, 0.5148, 0.1904, 0.4546, 0.2585, 0.4532, 0.263, 0.513, 0.1842, 0.4037, 0.1824, 0.3827, 0.2548, 0.382, 0.2556, 0.4027, 0.1824, 0.3827, 0.1796, 0.301, 0.2538, 0.3011, 0.2548, 0.382, 0.1796, 0.301, 0.184, 0.2192, 0.2563, 0.2203, 0.2538, 0.3011, 0.1899, 0.1686, 0.193, 0.1477, 0.2606, 0.1493, 0.2591, 0.1701, 0.1377, 0.5178, 0.1216, 0.4571, 0.1904, 0.4546, 0.2005, 0.5148, 0.1118, 0.4054, 0.109, 0.3841, 0.1824, 0.3827, 0.1842, 0.4037, 0.109, 0.3841, 0.1041, 0.3008, 0.1796, 0.301, 0.1824, 0.3827, 0.1041, 0.3008, 0.1108, 0.2175, 0.184, 0.2192, 0.1796, 0.301, 0.1199, 0.1661, 0.1248, 0.1449, 0.193, 0.1477, 0.1899, 0.1686, 0.07431, 0.5228, 0.05143, 0.4608, 0.1216, 0.4571, 0.1377, 0.5178, 0.03816, 0.4079, 0.03391, 0.3861, 0.109, 0.3841, 0.1118, 0.4054, 0.03391, 0.3861, 0.02678, 0.3006, 0.1041, 0.3008, 0.109, 0.3841, 0.02678, 0.3006, 0.03574, 0.215, 0.1108, 0.2175, 0.1041, 0.3008, 0.04895, 0.1624, 0.05603, 0.1409, 0.1248, 0.1449, 0.1199, 0.1661, 0.5117, 0.5176, 0.5297, 0.4576, 0.5984, 0.4616, 0.5738, 0.5225, 0.5408, 0.4063, 0.5443, 0.385, 0.6192, 0.3874, 0.614, 0.4093, 0.5443, 0.385, 0.5516, 0.3017, 0.6288, 0.3019, 0.6192, 0.3874, 0.5516, 0.3017, 0.5471, 0.2185, 0.622, 0.2164, 0.6288, 0.3019, 0.539, 0.1669, 0.5344, 0.1455, 0.6044, 0.1417, 0.6107, 0.1636, 0.4497, 0.5146, 0.4615, 0.4549, 0.5297, 0.4576, 0.5117, 0.5176, 0.4688, 0.4042, 0.4711, 0.3833, 0.5443, 0.385, 0.5408, 0.4063, 0.4711, 0.3833, 0.4762, 0.3016, 0.5516, 0.3017, 0.5443, 0.385, 0.4762, 0.3016, 0.4738, 0.2199, 0.5471, 0.2185, 0.5516, 0.3017, 0.4687, 0.1691, 0.4658, 0.1481, 0.5344, 0.1455, 0.539, 0.1669, 0.3875, 0.513, 0.3938, 0.4533, 0.4615, 0.4549, 0.4497, 0.5146, 0.3976, 0.403, 0.3989, 0.3823, 0.4711, 0.3833, 0.4688, 0.4042, 0.3989, 0.3823, 0.4021, 0.3014, 0.4762, 0.3016, 0.4711, 0.3833, 0.4021, 0.3014, 0.4015, 0.2206, 0.4738, 0.2199, 0.4762, 0.3016, 0.3992, 0.1704, 0.3979, 0.1496, 0.4658, 0.1481, 0.4687, 0.1691, 0.3252, 0.5124, 0.3262, 0.4527, 0.3938, 0.4533, 0.3875, 0.513, 0.3268, 0.4025, 0.3271, 0.3818, 0.3989, 0.3823, 0.3976, 0.403, 0.3271, 0.3818, 0.3285, 0.3013, 0.4021, 0.3014, 0.3989, 0.3823, 0.3285, 0.3013, 0.3297, 0.2208, 0.4015, 0.2206, 0.4021, 0.3014, 0.3303, 0.1708, 0.3304, 0.15, 0.3979, 0.1496, 0.3992, 0.1704, 0.2628, 0.513, 0.2586, 0.4532, 0.3262, 0.4527, 0.3252, 0.5124, 0.256, 0.4028, 0.2553, 0.382, 0.3271, 0.3818, 0.3268, 0.4025, 0.2553, 0.382, 0.2549, 0.3012, 0.3285, 0.3013, 0.3271, 0.3818, 0.2549, 0.3012, 0.258, 0.2204, 0.3297, 0.2208, 0.3285, 0.3013, 0.2613, 0.1702, 0.263, 0.1494, 0.3304, 0.15, 0.3303, 0.1708, 0.2003, 0.5148, 0.1905, 0.4546, 0.2586, 0.4532, 0.2628, 0.513, 0.1846, 0.4037, 0.1829, 0.3827, 0.2553, 0.382, 0.256, 0.4028, 0.1829, 0.3827, 0.1806, 0.301, 0.2549, 0.3012, 0.2553, 0.382, 0.1806, 0.301, 0.1857, 0.2193, 0.258, 0.2204, 0.2549, 0.3012, 0.1921, 0.1688, 0.1954, 0.1478, 0.263, 0.1494, 0.2613, 0.1702, 0.1375, 0.5178, 0.1217, 0.4571, 0.1905, 0.4546, 0.2003, 0.5148, 0.1122, 0.4054, 0.1094, 0.3841, 0.1829, 0.3827, 0.1846, 0.4037, 0.1094, 0.3841, 0.1052, 0.3009, 0.1806, 0.301, 0.1829, 0.3827, 0.1052, 0.3009, 0.1124, 0.2176, 0.1857, 0.2193, 0.1806, 0.301, 0.1221, 0.1662, 0.1272, 0.1451, 0.1954, 0.1478, 0.1921, 0.1688, 0.1124, 0.2176, 0.116, 0.1963, 0.1881, 0.1984, 0.1857, 0.2193, 0.116, 0.1963, 0.1221, 0.1662, 0.1921, 0.1688, 0.1881, 0.1984, 0.1857, 0.2193, 0.1881, 0.1984, 0.2592, 0.1997, 0.258, 0.2204, 0.1881, 0.1984, 0.1921, 0.1688, 0.2613, 0.1702, 0.2592, 0.1997, 0.258, 0.2204, 0.2592, 0.1997, 0.33, 0.2001, 0.3297, 0.2208, 0.2592, 0.1997, 0.2613, 0.1702, 0.3303, 0.1708, 0.33, 0.2001, 0.3297, 0.2208, 0.33, 0.2001, 0.4008, 0.1999, 0.4015, 0.2206, 0.33, 0.2001, 0.3303, 0.1708, 0.3992, 0.1704, 0.4008, 0.1999, 0.4015, 0.2206, 0.4008, 0.1999, 0.472, 0.1989, 0.4738, 0.2199, 0.4008, 0.1999, 0.3992, 0.1704, 0.4687, 0.1691, 0.472, 0.1989, 0.4738, 0.2199, 0.472, 0.1989, 0.5442, 0.1972, 0.5471, 0.2185, 0.472, 0.1989, 0.4687, 0.1691, 0.539, 0.1669, 0.5442, 0.1972, 0.5471, 0.2185, 0.5442, 0.1972, 0.6178, 0.1946, 0.622, 0.2164, 0.5442, 0.1972, 0.539, 0.1669, 0.6107, 0.1636, 0.6178, 0.1946, 0.03574, 0.215, 0.04076, 0.1932, 0.1141, 0.1962, 0.1108, 0.2175, 0.04076, 0.1932, 0.04895, 0.1624, 0.1199, 0.1661, 0.1141, 0.1962, 0.1108, 0.2175, 0.1141, 0.1962, 0.1862, 0.1983, 0.184, 0.2192, 0.1141, 0.1962, 0.1199, 0.1661, 0.1899, 0.1686, 0.1862, 0.1983, 0.184, 0.2192, 0.1862, 0.1983, 0.2573, 0.1995, 0.2563, 0.2203, 0.1862, 0.1983, 0.1899, 0.1686, 0.2591, 0.1701, 0.2573, 0.1995, 0.2563, 0.2203, 0.2573, 0.1995, 0.3281, 0.2, 0.328, 0.2207, 0.2573, 0.1995, 0.2591, 0.1701, 0.3281, 0.1707, 0.3281, 0.2, 0.328, 0.2207, 0.3281, 0.2, 0.3988, 0.1998, 0.3998, 0.2205, 0.3281, 0.2, 0.3281, 0.1707, 0.397, 0.1703, 0.3988, 0.1998, 0.3998, 0.2205, 0.3988, 0.1998, 0.4701, 0.1988, 0.472, 0.2198, 0.3988, 0.1998, 0.397, 0.1703, 0.4664, 0.169, 0.4701, 0.1988, 0.472, 0.2198, 0.4701, 0.1988, 0.5423, 0.1971, 0.5453, 0.2184, 0.4701, 0.1988, 0.4664, 0.169, 0.5367, 0.1667, 0.5423, 0.1971, 0.5453, 0.2184, 0.5423, 0.1971, 0.6157, 0.1945, 0.6202, 0.2163, 0.5423, 0.1971, 0.5367, 0.1667, 0.6084, 0.1634, 0.6157, 0.1945, 0.03938, 0.2152, 0.04457, 0.1934, 0.1174, 0.1964, 0.1139, 0.2177, 0.04457, 0.1934, 0.05302, 0.1627, 0.1235, 0.1663, 0.1174, 0.1964, 0.1139, 0.2177, 0.1174, 0.1964, 0.1891, 0.1985, 0.1867, 0.2194, 0.1174, 0.1964, 0.1235, 0.1663, 0.1931, 0.1688, 0.1891, 0.1985, 0.1867, 0.2194, 0.1891, 0.1985, 0.2598, 0.1997, 0.2585, 0.2204, 0.1891, 0.1985, 0.1931, 0.1688, 0.2619, 0.1703, 0.2598, 0.1997, 0.2585, 0.2204, 0.2598, 0.1997, 0.3301, 0.2002, 0.3299, 0.2208, 0.2598, 0.1997, 0.2619, 0.1703, 0.3304, 0.1708, 0.3301, 0.2002, 0.3299, 0.2208, 0.3301, 0.2002, 0.4005, 0.1999, 0.4013, 0.2206, 0.3301, 0.2002, 0.3304, 0.1708, 0.3991, 0.1704, 0.4005, 0.1999, 0.4013, 0.2206, 0.4005, 0.1999, 0.4714, 0.1989, 0.4732, 0.2198, 0.4005, 0.1999, 0.3991, 0.1704, 0.4682, 0.1691, 0.4714, 0.1989, 0.4732, 0.2198, 0.4714, 0.1989, 0.5433, 0.1971, 0.5461, 0.2184, 0.4714, 0.1989, 0.4682, 0.1691, 0.5381, 0.1668, 0.5433, 0.1971, 0.5461, 0.2184, 0.5433, 0.1971, 0.6165, 0.1945, 0.6207, 0.2163, 0.5433, 0.1971, 0.5381, 0.1668, 0.6096, 0.1635, 0.6165, 0.1945, 0.03938, 0.2152, 0.04458, 0.1934, 0.1177, 0.1964, 0.1142, 0.2177, 0.04458, 0.1934, 0.05304, 0.1627, 0.1238, 0.1663, 0.1177, 0.1964, 0.1142, 0.2177, 0.1177, 0.1964, 0.1896, 0.1985, 0.1872, 0.2194, 0.1177, 0.1964, 0.1238, 0.1663, 0.1936, 0.1688, 0.1896, 0.1985, 0.1872, 0.2194, 0.1896, 0.1985, 0.2605, 0.1997, 0.2593, 0.2205, 0.1896, 0.1985, 0.1936, 0.1688, 0.2626, 0.1703, 0.2605, 0.1997, 0.2593, 0.2205, 0.2605, 0.1997, 0.331, 0.2002, 0.3308, 0.2209, 0.2605, 0.1997, 0.2626, 0.1703, 0.3313, 0.1709, 0.331, 0.2002, 0.3308, 0.2209, 0.331, 0.2002, 0.4016, 0.1999, 0.4023, 0.2207, 0.331, 0.2002, 0.3313, 0.1709, 0.4001, 0.1705, 0.4016, 0.1999, 0.4023, 0.2207, 0.4016, 0.1999, 0.4726, 0.1989, 0.4743, 0.2199, 0.4016, 0.1999, 0.4001, 0.1705, 0.4693, 0.1692, 0.4726, 0.1989, 0.4743, 0.2199, 0.4726, 0.1989, 0.5445, 0.1972, 0.5474, 0.2185, 0.4726, 0.1989, 0.4693, 0.1692, 0.5393, 0.1669, 0.5445, 0.1972, 0.5474, 0.2185, 0.5445, 0.1972, 0.6178, 0.1946, 0.622, 0.2164, 0.5445, 0.1972, 0.5393, 0.1669, 0.6108, 0.1636, 0.6178, 0.1946, 0.03744, 0.2151, 0.04266, 0.1933, 0.116, 0.1963, 0.1124, 0.2176, 0.04266, 0.1933, 0.05113, 0.1625, 0.1221, 0.1662, 0.116, 0.1963, 0.1217, 0.4571, 0.1172, 0.4357, 0.1877, 0.4335, 0.1905, 0.4546, 0.1172, 0.4357, 0.1122, 0.4054, 0.1846, 0.4037, 0.1877, 0.4335, 0.1905, 0.4546, 0.1877, 0.4335, 0.2574, 0.4323, 0.2586, 0.4532, 0.1877, 0.4335, 0.1846, 0.4037, 0.256, 0.4028, 0.2574, 0.4323, 0.2586, 0.4532, 0.2574, 0.4323, 0.3265, 0.4319, 0.3262, 0.4527, 0.2574, 0.4323, 0.256, 0.4028, 0.3268, 0.4025, 0.3265, 0.4319, 0.3262, 0.4527, 0.3265, 0.4319, 0.3955, 0.4325, 0.3938, 0.4533, 0.3265, 0.4319, 0.3268, 0.4025, 0.3976, 0.403, 0.3955, 0.4325, 0.3938, 0.4533, 0.3955, 0.4325, 0.4648, 0.4339, 0.4615, 0.4549, 0.3955, 0.4325, 0.3976, 0.403, 0.4688, 0.4042, 0.4648, 0.4339, 0.4615, 0.4549, 0.4648, 0.4339, 0.5348, 0.4364, 0.5297, 0.4576, 0.4648, 0.4339, 0.4688, 0.4042, 0.5408, 0.4063, 0.5348, 0.4364, 0.5297, 0.4576, 0.5348, 0.4364, 0.6056, 0.44, 0.5984, 0.4616, 0.5348, 0.4364, 0.5408, 0.4063, 0.614, 0.4093, 0.6056, 0.44, 0.05143, 0.4608, 0.04516, 0.4389, 0.1171, 0.4357, 0.1216, 0.4571, 0.04516, 0.4389, 0.03816, 0.4079, 0.1118, 0.4054, 0.1171, 0.4357, 0.1216, 0.4571, 0.1171, 0.4357, 0.1876, 0.4335, 0.1904, 0.4546, 0.1171, 0.4357, 0.1118, 0.4054, 0.1842, 0.4037, 0.1876, 0.4335, 0.1904, 0.4546, 0.1876, 0.4335, 0.2572, 0.4323, 0.2585, 0.4532, 0.1876, 0.4335, 0.1842, 0.4037, 0.2556, 0.4027, 0.2572, 0.4323, 0.2585, 0.4532, 0.2572, 0.4323, 0.3263, 0.4319, 0.3262, 0.4527, 0.2572, 0.4323, 0.2556, 0.4027, 0.3265, 0.4025, 0.3263, 0.4319, 0.3262, 0.4527, 0.3263, 0.4319, 0.3954, 0.4325, 0.3937, 0.4533, 0.3263, 0.4319, 0.3265, 0.4025, 0.3973, 0.403, 0.3954, 0.4325, 0.3937, 0.4533, 0.3954, 0.4325, 0.4647, 0.4339, 0.4615, 0.4549, 0.3954, 0.4325, 0.3973, 0.403, 0.4685, 0.4042, 0.4647, 0.4339, 0.4615, 0.4549, 0.4647, 0.4339, 0.5347, 0.4364, 0.5297, 0.4576, 0.4647, 0.4339, 0.4685, 0.4042, 0.5406, 0.4063, 0.5347, 0.4364, 0.5297, 0.4576, 0.5347, 0.4364, 0.6056, 0.44, 0.5984, 0.4616, 0.5347, 0.4364, 0.5406, 0.4063, 0.6138, 0.4093, 0.6056, 0.44, 0.05341, 0.4609, 0.04726, 0.439, 0.1187, 0.4358, 0.1231, 0.4572, 0.04726, 0.439, 0.04043, 0.408, 0.1136, 0.4055, 0.1187, 0.4358, 0.1231, 0.4572, 0.1187, 0.4358, 0.1887, 0.4336, 0.1915, 0.4547, 0.1187, 0.4358, 0.1136, 0.4055, 0.1856, 0.4038, 0.1887, 0.4336, 0.1915, 0.4547, 0.1887, 0.4336, 0.2579, 0.4323, 0.2592, 0.4532, 0.1887, 0.4336, 0.1856, 0.4038, 0.2565, 0.4028, 0.2579, 0.4323, 0.2592, 0.4532, 0.2579, 0.4323, 0.3267, 0.4319, 0.3265, 0.4528, 0.2579, 0.4323, 0.2565, 0.4028, 0.327, 0.4025, 0.3267, 0.4319, 0.3265, 0.4528, 0.3267, 0.4319, 0.3953, 0.4325, 0.3936, 0.4533, 0.3267, 0.4319, 0.327, 0.4025, 0.3974, 0.403, 0.3953, 0.4325, 0.3936, 0.4533, 0.3953, 0.4325, 0.4643, 0.4339, 0.461, 0.4549, 0.3953, 0.4325, 0.3974, 0.403, 0.4682, 0.4042, 0.4643, 0.4339, 0.461, 0.4549, 0.4643, 0.4339, 0.5339, 0.4364, 0.5289, 0.4575, 0.4643, 0.4339, 0.4682, 0.4042, 0.5399, 0.4062, 0.5339, 0.4364, 0.5289, 0.4575, 0.5339, 0.4364, 0.6045, 0.44, 0.5973, 0.4615, 0.5339, 0.4364, 0.5399, 0.4062, 0.6128, 0.4092, 0.6045, 0.44, 0.05343, 0.4609, 0.04727, 0.439, 0.119, 0.4358, 0.1234, 0.4572, 0.04727, 0.439, 0.04044, 0.408, 0.1139, 0.4055, 0.119, 0.4358, 0.1234, 0.4572, 0.119, 0.4358, 0.1893, 0.4336, 0.192, 0.4547, 0.119, 0.4358, 0.1139, 0.4055, 0.1861, 0.4038, 0.1893, 0.4336, 0.192, 0.4547, 0.1893, 0.4336, 0.2586, 0.4324, 0.2599, 0.4532, 0.1893, 0.4336, 0.1861, 0.4038, 0.2573, 0.4028, 0.2586, 0.4324, 0.2599, 0.4532, 0.2586, 0.4324, 0.3276, 0.432, 0.3273, 0.4528, 0.2586, 0.4324, 0.2573, 0.4028, 0.3279, 0.4026, 0.3276, 0.432, 0.3273, 0.4528, 0.3276, 0.432, 0.3963, 0.4325, 0.3947, 0.4534, 0.3276, 0.432, 0.3279, 0.4026, 0.3985, 0.4031, 0.3963, 0.4325, 0.3947, 0.4534, 0.3963, 0.4325, 0.4654, 0.434, 0.4621, 0.4549, 0.3963, 0.4325, 0.3985, 0.4031, 0.4694, 0.4043, 0.4654, 0.434, 0.4621, 0.4549, 0.4654, 0.434, 0.5351, 0.4364, 0.5301, 0.4576, 0.4654, 0.434, 0.4694, 0.4043, 0.5411, 0.4063, 0.5351, 0.4364, 0.5301, 0.4576, 0.5351, 0.4364, 0.6057, 0.44, 0.5985, 0.4616, 0.5351, 0.4364, 0.5411, 0.4063, 0.6141, 0.4093, 0.6057, 0.44, 0.05151, 0.4608, 0.04534, 0.4389, 0.1172, 0.4357, 0.1217, 0.4571, 0.04534, 0.4389, 0.03851, 0.4079, 0.1122, 0.4054, 0.1172, 0.4357, 0.2544, 0.6014, 0.3014, 0.6047, 0.2982, 0.6534, 0.2512, 0.6513, 0.2512, 0.6513, 0.2982, 0.6534, 0.2963, 0.7021, 0.2493, 0.7012, 0.2493, 0.7012, 0.2963, 0.7021, 0.2957, 0.7507, 0.2486, 0.7511, 0.2486, 0.7511, 0.2957, 0.7507, 0.2963, 0.7995, 0.2493, 0.8011, 0.2493, 0.8011, 0.2963, 0.7995, 0.2982, 0.8483, 0.2512, 0.851, 0.2512, 0.851, 0.2982, 0.8483, 0.3014, 0.8969, 0.2544, 0.9009, 0.2544, 0.9009, 0.3014, 0.8969, 0.3058, 0.9454, 0.259, 0.9506, 0.259, 0.5516, 0.3058, 0.5562, 0.3014, 0.6048, 0.2544, 0.6014, 0.2544, 0.6014, 0.3014, 0.6048, 0.2982, 0.6534, 0.2512, 0.6512, 0.2512, 0.6512, 0.2982, 0.6534, 0.2963, 0.7021, 0.2493, 0.7011, 0.2493, 0.7011, 0.2963, 0.7021, 0.2957, 0.7508, 0.2486, 0.7511, 0.2486, 0.7511, 0.2957, 0.7508, 0.2963, 0.7996, 0.2493, 0.8011, 0.2493, 0.8011, 0.2963, 0.7996, 0.2982, 0.8483, 0.2512, 0.851, 0.2512, 0.851, 0.2982, 0.8483, 0.3014, 0.8969, 0.2544, 0.9009, 0.2544, 0.9009, 0.3014, 0.8969, 0.3058, 0.9454, 0.259, 0.9506, 0.259, 0.5517, 0.3057, 0.5566, 0.3013, 0.6051, 0.2544, 0.6015, 0.2544, 0.6015, 0.3013, 0.6051, 0.2982, 0.6537, 0.2512, 0.6513, 0.2512, 0.6513, 0.2982, 0.6537, 0.2963, 0.7023, 0.2493, 0.7011, 0.2493, 0.7011, 0.2963, 0.7023, 0.2957, 0.7509, 0.2487, 0.7509, 0.2487, 0.7509, 0.2957, 0.7509, 0.2963, 0.7995, 0.2493, 0.8008, 0.2493, 0.8008, 0.2963, 0.7995, 0.2983, 0.8481, 0.2513, 0.8505, 0.2513, 0.8505, 0.2983, 0.8481, 0.3014, 0.8965, 0.2545, 0.9002, 0.2545, 0.9002, 0.3014, 0.8965, 0.3059, 0.9449, 0.2591, 0.9498, 0.259, 0.5516, 0.3058, 0.5562, 0.3014, 0.6047, 0.2544, 0.6014, 0.2544, 0.6014, 0.3014, 0.6047, 0.2982, 0.6534, 0.2512, 0.6513, 0.2512, 0.6513, 0.2982, 0.6534, 0.2963, 0.7021, 0.2493, 0.7012, 0.2493, 0.7012, 0.2963, 0.7021, 0.2957, 0.7508, 0.2486, 0.7511, 0.2486, 0.7511, 0.2957, 0.7508, 0.2963, 0.7995, 0.2493, 0.8011, 0.2493, 0.8011, 0.2963, 0.7995, 0.2982, 0.8483, 0.2512, 0.851, 0.2512, 0.851, 0.2982, 0.8483, 0.3014, 0.8969, 0.2544, 0.9009, 0.2544, 0.9009, 0.3014, 0.8969, 0.3058, 0.9454, 0.259, 0.9506, 0.259, 0.5516, 0.3058, 0.5561, 0.3014, 0.6047, 0.2544, 0.6014, 0.4455, 0.8552, 0.3986, 0.8591, 0.3953, 0.8092, 0.4424, 0.8065, 0.4424, 0.8065, 0.3953, 0.8092, 0.3934, 0.7593, 0.4405, 0.7578, 0.4405, 0.7578, 0.3934, 0.7593, 0.3928, 0.7093, 0.4398, 0.709, 0.4398, 0.709, 0.3928, 0.7093, 0.3934, 0.6594, 0.4405, 0.6603, 0.4405, 0.6603, 0.3934, 0.6594, 0.3953, 0.6095, 0.4424, 0.6116, 0.4424, 0.6116, 0.3953, 0.6095, 0.3986, 0.5596, 0.4455, 0.563, 0.4455, 0.563, 0.3986, 0.5596, 0.4031, 0.5098, 0.4499, 0.5144, 0.4499, 0.9037, 0.4031, 0.9088, 0.3986, 0.859, 0.4455, 0.8552, 0.4455, 0.8552, 0.3986, 0.859, 0.3954, 0.8092, 0.4424, 0.8065, 0.4424, 0.8065, 0.3954, 0.8092, 0.3934, 0.7592, 0.4405, 0.7578, 0.4405, 0.7578, 0.3934, 0.7592, 0.3928, 0.7093, 0.4398, 0.7091, 0.4398, 0.7091, 0.3928, 0.7093, 0.3934, 0.6593, 0.4405, 0.6603, 0.4405, 0.6603, 0.3934, 0.6593, 0.3954, 0.6094, 0.4424, 0.6117, 0.4424, 0.6117, 0.3954, 0.6094, 0.3986, 0.5596, 0.4455, 0.563, 0.4455, 0.563, 0.3986, 0.5596, 0.4031, 0.5098, 0.4499, 0.5144, 0.4499, 0.9037, 0.4031, 0.9088, 0.3986, 0.8591, 0.4455, 0.8552, 0.4455, 0.8552, 0.3986, 0.8591, 0.3954, 0.8092, 0.4424, 0.8065, 0.4424, 0.8065, 0.3954, 0.8092, 0.3934, 0.7593, 0.4405, 0.7578, 0.4405, 0.7578, 0.3934, 0.7593, 0.3928, 0.7093, 0.4398, 0.7091, 0.4398, 0.7091, 0.3928, 0.7093, 0.3934, 0.6593, 0.4405, 0.6603, 0.4405, 0.6603, 0.3934, 0.6593, 0.3954, 0.6094, 0.4424, 0.6117, 0.4424, 0.6117, 0.3954, 0.6094, 0.3986, 0.5596, 0.4455, 0.563, 0.4455, 0.563, 0.3986, 0.5596, 0.4031, 0.5098, 0.4499, 0.5144, 0.4499, 0.9037, 0.4031, 0.9088, 0.3986, 0.8591, 0.4455, 0.8552, 0.4455, 0.8552, 0.3986, 0.8591, 0.3954, 0.8092, 0.4424, 0.8065, 0.4424, 0.8065, 0.3954, 0.8092, 0.3934, 0.7593, 0.4405, 0.7578, 0.4405, 0.7578, 0.3934, 0.7593, 0.3928, 0.7093, 0.4398, 0.709, 0.4398, 0.709, 0.3928, 0.7093, 0.3934, 0.6593, 0.4405, 0.6603, 0.4405, 0.6603, 0.3934, 0.6593, 0.3954, 0.6095, 0.4424, 0.6116, 0.4424, 0.6116, 0.3954, 0.6095, 0.3986, 0.5596, 0.4455, 0.563, 0.4455, 0.563, 0.3986, 0.5596, 0.4031, 0.5098, 0.4499, 0.5144, 0.4499, 0.9037, 0.4031, 0.9088, 0.3986, 0.8591, 0.4455, 0.8552, 0.2025, 0.5268, 0.1414, 0.5299, 0.1375, 0.5178, 0.2003, 0.5148, 0.1494, 0.07346, 0.2099, 0.07639, 0.2073, 0.08826, 0.1454, 0.08515, 0.2638, 0.525, 0.2025, 0.5268, 0.2003, 0.5148, 0.2628, 0.513, 0.2099, 0.07639, 0.2706, 0.0781, 0.2693, 0.09001, 0.2073, 0.08826, 0.325, 0.5244, 0.2638, 0.525, 0.2628, 0.513, 0.3252, 0.5124, 0.2706, 0.0781, 0.3314, 0.07862, 0.3312, 0.09055, 0.2693, 0.09001, 0.3861, 0.5249, 0.325, 0.5244, 0.3252, 0.5124, 0.3875, 0.513, 0.3314, 0.07862, 0.3922, 0.07796, 0.3933, 0.08991, 0.3312, 0.09055, 0.4472, 0.5266, 0.3861, 0.5249, 0.3875, 0.513, 0.4497, 0.5146, 0.3922, 0.07796, 0.4531, 0.07608, 0.4554, 0.08807, 0.3933, 0.08991, 0.5078, 0.5294, 0.4472, 0.5266, 0.4497, 0.5146, 0.5117, 0.5176, 0.4531, 0.07608, 0.5139, 0.0728, 0.5179, 0.08489, 0.4554, 0.08807, 0.5666, 0.5337, 0.5078, 0.5294, 0.5117, 0.5176, 0.5738, 0.5225, 0.5139, 0.0728, 0.5732, 0.06785, 0.5811, 0.07973, 0.5179, 0.08489, 0.1416, 0.5299, 0.082, 0.5347, 0.07431, 0.5228, 0.1377, 0.5178, 0.08742, 0.06873, 0.1463, 0.07328, 0.1424, 0.08497, 0.08021, 0.07996, 0.2028, 0.5268, 0.1416, 0.5299, 0.1377, 0.5178, 0.2005, 0.5148, 0.1463, 0.07328, 0.2067, 0.0762, 0.2043, 0.08808, 0.1424, 0.08497, 0.264, 0.525, 0.2028, 0.5268, 0.2005, 0.5148, 0.263, 0.513, 0.2067, 0.0762, 0.2674, 0.07791, 0.2663, 0.08982, 0.2043, 0.08808, 0.3252, 0.5244, 0.264, 0.525, 0.263, 0.513, 0.3254, 0.5124, 0.2674, 0.07791, 0.3282, 0.07843, 0.3282, 0.09036, 0.2663, 0.08982, 0.3864, 0.5249, 0.3252, 0.5244, 0.3254, 0.5124, 0.3877, 0.513, 0.3282, 0.07843, 0.389, 0.07777, 0.3902, 0.08973, 0.3282, 0.09036, 0.4474, 0.5266, 0.3864, 0.5249, 0.3877, 0.513, 0.4499, 0.5147, 0.389, 0.07777, 0.4498, 0.07588, 0.4523, 0.08788, 0.3902, 0.08973, 0.5081, 0.5294, 0.4474, 0.5266, 0.4499, 0.5147, 0.5119, 0.5177, 0.4498, 0.07588, 0.5106, 0.0726, 0.5147, 0.0847, 0.4523, 0.08788, 0.567, 0.5337, 0.5081, 0.5294, 0.5119, 0.5177, 0.5741, 0.5225, 0.5106, 0.0726, 0.5698, 0.06764, 0.5778, 0.07953, 0.5147, 0.0847, 0.1428, 0.53, 0.08359, 0.5348, 0.07597, 0.5229, 0.139, 0.5179, 0.09235, 0.06903, 0.1508, 0.07355, 0.1468, 0.08524, 0.08505, 0.08026, 0.2036, 0.5269, 0.1428, 0.53, 0.139, 0.5179, 0.2014, 0.5148, 0.1508, 0.07355, 0.2109, 0.07645, 0.2083, 0.08832, 0.1468, 0.08524, 0.2644, 0.5251, 0.2036, 0.5269, 0.2014, 0.5148, 0.2635, 0.513, 0.2109, 0.07645, 0.2713, 0.07814, 0.2699, 0.09005, 0.2083, 0.08832, 0.3253, 0.5244, 0.2644, 0.5251, 0.2635, 0.513, 0.3255, 0.5124, 0.2713, 0.07814, 0.3317, 0.07864, 0.3315, 0.09057, 0.2699, 0.09005, 0.3861, 0.5249, 0.3253, 0.5244, 0.3255, 0.5124, 0.3874, 0.513, 0.3317, 0.07864, 0.3922, 0.07796, 0.3932, 0.08991, 0.3315, 0.09057, 0.4468, 0.5266, 0.3861, 0.5249, 0.3874, 0.513, 0.4493, 0.5146, 0.3922, 0.07796, 0.4528, 0.07606, 0.4551, 0.08805, 0.3932, 0.08991, 0.5072, 0.5293, 0.4468, 0.5266, 0.4493, 0.5146, 0.5111, 0.5176, 0.4528, 0.07606, 0.5133, 0.07277, 0.5173, 0.08485, 0.4551, 0.08805, 0.5658, 0.5337, 0.5072, 0.5293, 0.5111, 0.5176, 0.5729, 0.5224, 0.5133, 0.07277, 0.5723, 0.0678, 0.5801, 0.07968, 0.5173, 0.08485, 0.1431, 0.53, 0.08361, 0.5348, 0.07599, 0.5229, 0.1392, 0.5179, 0.09239, 0.06903, 0.1511, 0.07357, 0.1471, 0.08525, 0.08508, 0.08026, 0.204, 0.5269, 0.1431, 0.53, 0.1392, 0.5179, 0.2018, 0.5148, 0.1511, 0.07357, 0.2114, 0.07648, 0.2088, 0.08835, 0.1471, 0.08525, 0.2651, 0.5251, 0.204, 0.5269, 0.2018, 0.5148, 0.2641, 0.5131, 0.2114, 0.07648, 0.2719, 0.07818, 0.2706, 0.09009, 0.2088, 0.08835, 0.3261, 0.5245, 0.2651, 0.5251, 0.2641, 0.5131, 0.3263, 0.5125, 0.2719, 0.07818, 0.3325, 0.07869, 0.3323, 0.09062, 0.2706, 0.09009, 0.3871, 0.525, 0.3261, 0.5245, 0.3263, 0.5125, 0.3884, 0.513, 0.3325, 0.07869, 0.3931, 0.07802, 0.3942, 0.08997, 0.3323, 0.09062, 0.4479, 0.5266, 0.3871, 0.525, 0.3884, 0.513, 0.4504, 0.5147, 0.3931, 0.07802, 0.4538, 0.07613, 0.4561, 0.08812, 0.3942, 0.08997, 0.5083, 0.5294, 0.4479, 0.5266, 0.4504, 0.5147, 0.5122, 0.5177, 0.4538, 0.07613, 0.5144, 0.07284, 0.5184, 0.08492, 0.4561, 0.08812, 0.567, 0.5337, 0.5083, 0.5294, 0.5122, 0.5177, 0.5741, 0.5225, 0.5144, 0.07284, 0.5735, 0.06787, 0.5813, 0.07975, 0.5184, 0.08492, 0.1414, 0.5299, 0.08176, 0.5347, 0.07411, 0.5228, 0.1375, 0.5178, 0.09055, 0.06892, 0.1494, 0.07346, 0.1454, 0.08515, 0.08322, 0.08014, 0.5139, 0.0728, 0.4531, 0.07608, 0.4487, 0.05352, 0.507, 0.05044, 0.3922, 0.07796, 0.3317, 0.07864, 0.332, 0.0561, 0.3902, 0.05539, 0.5732, 0.06785, 0.5139, 0.0728, 0.507, 0.05044, 0.5647, 0.04622, 0.4528, 0.07606, 0.3922, 0.07796, 0.3902, 0.05539, 0.4484, 0.05351, 0.1463, 0.07328, 0.08742, 0.06873, 0.0951, 0.04667, 0.1534, 0.05075, 0.5133, 0.07277, 0.4528, 0.07606, 0.4484, 0.05351, 0.5065, 0.05041, 0.2067, 0.0762, 0.1463, 0.07328, 0.1534, 0.05075, 0.2115, 0.05372, 0.5723, 0.0678, 0.5133, 0.07277, 0.5065, 0.05041, 0.5639, 0.04618, 0.2674, 0.07791, 0.2067, 0.0762, 0.2115, 0.05372, 0.2697, 0.05539, 0.1511, 0.07357, 0.09239, 0.06903, 0.1003, 0.04699, 0.1585, 0.05106, 0.3282, 0.07843, 0.2674, 0.07791, 0.2697, 0.05539, 0.3282, 0.05587, 0.2114, 0.07648, 0.1511, 0.07357, 0.1585, 0.05106, 0.2163, 0.05401, 0.389, 0.07777, 0.3282, 0.07843, 0.3282, 0.05587, 0.3867, 0.05518, 0.2719, 0.07818, 0.2114, 0.07648, 0.2163, 0.05401, 0.2745, 0.05568, 0.4498, 0.07588, 0.389, 0.07777, 0.3867, 0.05518, 0.4452, 0.05331, 0.3325, 0.07869, 0.2719, 0.07818, 0.2745, 0.05568, 0.3328, 0.05615, 0.5106, 0.0726, 0.4498, 0.07588, 0.4452, 0.05331, 0.5034, 0.05023, 0.2099, 0.07639, 0.1494, 0.07346, 0.1568, 0.05095, 0.2148, 0.05392, 0.3931, 0.07802, 0.3325, 0.07869, 0.3328, 0.05615, 0.3911, 0.05545, 0.5698, 0.06764, 0.5106, 0.0726, 0.5034, 0.05023, 0.561, 0.046, 0.2706, 0.0781, 0.2099, 0.07639, 0.2148, 0.05392, 0.2731, 0.0556, 0.4538, 0.07613, 0.3931, 0.07802, 0.3911, 0.05545, 0.4495, 0.05357, 0.1508, 0.07355, 0.09235, 0.06903, 0.1003, 0.04698, 0.1582, 0.05104, 0.3314, 0.07862, 0.2706, 0.0781, 0.2731, 0.0556, 0.3316, 0.05608, 0.5144, 0.07284, 0.4538, 0.07613, 0.4495, 0.05357, 0.5076, 0.05048, 0.2109, 0.07645, 0.1508, 0.07355, 0.1582, 0.05104, 0.2159, 0.05399, 0.3922, 0.07796, 0.3314, 0.07862, 0.3316, 0.05608, 0.3902, 0.05539, 0.5735, 0.06787, 0.5144, 0.07284, 0.5076, 0.05048, 0.565, 0.04625, 0.2713, 0.07814, 0.2109, 0.07645, 0.2159, 0.05399, 0.2738, 0.05564, 0.4531, 0.07608, 0.3922, 0.07796, 0.3902, 0.05539, 0.4487, 0.05352, 0.1494, 0.07346, 0.09055, 0.06892, 0.09846, 0.04687, 0.1568, 0.05095, 0.5078, 0.5294, 0.5666, 0.5337, 0.557, 0.563, 0.4986, 0.5593, 0.4474, 0.5266, 0.5081, 0.5294, 0.499, 0.5593, 0.4411, 0.5565, 0.3861, 0.5249, 0.4468, 0.5266, 0.4405, 0.5565, 0.3827, 0.5549, 0.1414, 0.5299, 0.2025, 0.5268, 0.2078, 0.5567, 0.1496, 0.5596, 0.3261, 0.5245, 0.3871, 0.525, 0.3837, 0.5549, 0.3256, 0.5545, 0.082, 0.5347, 0.1416, 0.5299, 0.15, 0.5596, 0.09254, 0.5634, 0.5081, 0.5294, 0.567, 0.5337, 0.5574, 0.563, 0.499, 0.5593, 0.4468, 0.5266, 0.5072, 0.5293, 0.4981, 0.5592, 0.4405, 0.5565, 0.2025, 0.5268, 0.2638, 0.525, 0.2661, 0.555, 0.2078, 0.5567, 0.3871, 0.525, 0.4479, 0.5266, 0.4415, 0.5565, 0.3837, 0.5549, 0.1416, 0.5299, 0.2028, 0.5268, 0.2082, 0.5568, 0.15, 0.5596, 0.08359, 0.5348, 0.1428, 0.53, 0.1511, 0.5597, 0.09396, 0.5635, 0.5072, 0.5293, 0.5658, 0.5337, 0.5562, 0.5629, 0.4981, 0.5592, 0.2638, 0.525, 0.325, 0.5244, 0.3244, 0.5544, 0.2661, 0.555, 0.4479, 0.5266, 0.5083, 0.5294, 0.4992, 0.5593, 0.4415, 0.5565, 0.2028, 0.5268, 0.264, 0.525, 0.2665, 0.555, 0.2082, 0.5568, 0.1428, 0.53, 0.2036, 0.5269, 0.2089, 0.5568, 0.1511, 0.5597, 0.08361, 0.5348, 0.1431, 0.53, 0.1514, 0.5597, 0.094, 0.5635, 0.325, 0.5244, 0.3861, 0.5249, 0.3827, 0.5549, 0.3244, 0.5544, 0.5083, 0.5294, 0.567, 0.5337, 0.5574, 0.563, 0.4992, 0.5593, 0.264, 0.525, 0.3252, 0.5244, 0.3248, 0.5544, 0.2665, 0.555, 0.2036, 0.5269, 0.2644, 0.5251, 0.2668, 0.5551, 0.2089, 0.5568, 0.1431, 0.53, 0.204, 0.5269, 0.2093, 0.5568, 0.1514, 0.5597, 0.3861, 0.5249, 0.4472, 0.5266, 0.4407, 0.5565, 0.3827, 0.5549, 0.08176, 0.5347, 0.1414, 0.5299, 0.1496, 0.5596, 0.09212, 0.5634, 0.3252, 0.5244, 0.3864, 0.5249, 0.383, 0.5549, 0.3248, 0.5544, 0.2644, 0.5251, 0.3253, 0.5244, 0.3248, 0.5544, 0.2668, 0.5551, 0.204, 0.5269, 0.2651, 0.5251, 0.2675, 0.5551, 0.2093, 0.5568, 0.4472, 0.5266, 0.5078, 0.5294, 0.4986, 0.5593, 0.4407, 0.5565, 0.3864, 0.5249, 0.4474, 0.5266, 0.4411, 0.5565, 0.383, 0.5549, 0.3253, 0.5244, 0.3861, 0.5249, 0.3827, 0.5549, 0.3248, 0.5544, 0.698, 0.7971, 0.6661, 0.7818, 0.6389, 0.7623, 0.6176, 0.7394, 0.6029, 0.7139, 0.5954, 0.6868, 0.5954, 0.6591, 0.6029, 0.632, 0.6177, 0.6065, 0.639, 0.5834, 0.6662, 0.5639, 0.6981, 0.5485, 0.7337, 0.5378, 0.7713, 0.5324, 0.8098, 0.5323, 0.8475, 0.5377, 0.8829, 0.5482, 0.9149, 0.5635, 0.942, 0.583, 0.9634, 0.606, 0.9781, 0.6315, 0.9856, 0.6586, 0.9855, 0.6862, 0.978, 0.7133, 0.9633, 0.7389, 0.942, 0.7619, 0.9148, 0.7815, 0.8828, 0.7969, 0.8473, 0.8075, 0.8096, 0.8129, 0.7712, 0.813, 0.7335, 0.8077, 0.8098, 0.8123, 0.7713, 0.8123, 0.7337, 0.807, 0.6982, 0.7965, 0.6662, 0.7812, 0.639, 0.7617, 0.6177, 0.7388, 0.603, 0.7133, 0.5955, 0.6863, 0.5955, 0.6587, 0.603, 0.6317, 0.6177, 0.6062, 0.639, 0.5833, 0.6662, 0.5637, 0.6982, 0.5484, 0.7337, 0.5378, 0.7713, 0.5324, 0.8098, 0.5323, 0.8475, 0.5376, 0.883, 0.5481, 0.9149, 0.5634, 0.9421, 0.5828, 0.9634, 0.6056, 0.9782, 0.6311, 0.9857, 0.6581, 0.9857, 0.6856, 0.9782, 0.7127, 0.9634, 0.7382, 0.9421, 0.7612, 0.9149, 0.7808, 0.883, 0.7962, 0.8475, 0.8068])
me_cylinder.materials.append(mat_material_001)
me_cylinder.materials.append(mat_material_002)
me_cylinder.use_remesh_fix_poles = True
me_cylinder.use_remesh_preserve_attributes = False
me_cylinder.update()

# ---- objects
ob_cylinder = bpy.data.objects.new('Cylinder', me_cylinder)
ob_camera = bpy.data.objects.new('Camera', cam_camera)
ob_point = bpy.data.objects.new('Point', light_point)

# ---- transforms, parenting, visibility, modifiers, constraints
ob_cylinder.location = (0.0, 0.0, 0.0)
_vg = ob_cylinder.vertex_groups.new(name='Iron')
_vg.add([340, 341, 342, 343, 344, 345, 346, 347, 348, 349, 350, 351, 352, 353, 354, 355, 356, 357, 358, 359, 360, 361, 362, 363, 364, 365, 366, 367, 368, 369, 370, 371, 372, 373, 374, 375, 376, 377, 378, 379, 380, 381, 382, 383, 384, 385, 386, 387, 388, 389, 390, 391, 392, 393, 394, 395, 396, 397, 398, 399, 400, 401, 402, 403, 404, 405, 406, 407, 408, 409, 410, 411, 412, 413, 414, 415, 416, 417, 418, 419, 420, 421, 422, 423, 424, 425, 426, 427, 428, 429, 430, 431, 432, 433, 434, 435, 436, 437, 438, 439, 440, 441, 442, 443, 444, 445, 446, 447, 448, 449, 450, 451, 452, 453, 454, 455, 456, 457, 458, 459, 460, 461, 462, 463, 464, 465, 466, 467], 1.0, 'REPLACE')
_m = ob_cylinder.modifiers.new('Solidify', 'SOLIDIFY')
_m.thickness = 0.06
_m.vertex_group = 'Iron'
_m.use_even_offset = True
_m.use_rim_only = True
_m = ob_cylinder.modifiers.new('Auto Smooth', 'NODES')
_m.node_group = ng_auto_smooth
_gi = [s.identifier for s in ng_auto_smooth.interface.items_tree if s.item_type == 'SOCKET' and s.in_out == 'INPUT']
_m[_gi[1]] = 0.5236  # Angle
ob_camera.location = (7.742, -4.084, 5.494)
ob_camera.rotation_euler = (0.983, 0.01244, 1.266)
ob_point.location = (-2.494, -0.7454, 4.363)

# ---- collection membership
col_collection.objects.link(ob_cylinder)
col_collection.objects.link(ob_camera)
col_collection.objects.link(ob_point)

# ---- scene / render settings (as saved in the file)
scene.camera = ob_camera
scene.frame_start = 1; scene.frame_end = 250; scene.frame_set(0)
scene.render.engine = 'BLENDER_EEVEE_NEXT'
scene.cycles.use_denoising = False
scene.cycles.samples = 128
scene.cycles.sampling_pattern = 'TABULATED_SOBOL'
scene.cycles.use_adaptive_sampling = False
scene.cycles.use_light_tree = False
scene.view_settings.view_transform = 'Filmic'
bpy.context.view_layer.update()
